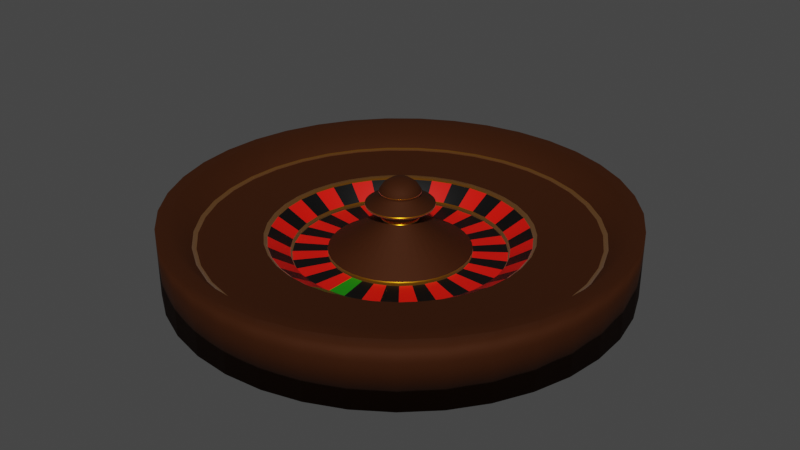 # Source: roulette_1_.blend  (saved by Blender 3.0.42; exported with 4.5.12 LTS)
import bpy
from mathutils import Matrix  # noqa: F401  (used for matrix-valued properties, if any)

bpy.ops.wm.read_factory_settings(use_empty=True)
scene = bpy.context.scene
scene.name = 'Scene'

# ---- collections
col_collection = bpy.data.collections.new('Collection'); scene.collection.children.link(col_collection)

# ---- materials (node trees are filled in below, after node groups)
mat_material_003 = bpy.data.materials.new('Material.003')
mat_material_003.use_transparent_shadow = False
mat_material_004 = bpy.data.materials.new('Material.004')
mat_material_004.use_transparent_shadow = False
mat_material_005 = bpy.data.materials.new('Material.005')
mat_material_005.use_transparent_shadow = False
mat_material_006 = bpy.data.materials.new('Material.006')
mat_material_006.use_transparent_shadow = False
mat_material_007 = bpy.data.materials.new('Material.007')
mat_material_007.use_transparent_shadow = False

# ---- material node trees
mat_material_003.use_nodes = True; mat_material_003.node_tree.nodes.clear()
_N = mat_material_003.node_tree.nodes; _L = mat_material_003.node_tree.links
n0 = _N.new('ShaderNodeBsdfPrincipled'); n0.name = 'Principled BSDF'; n0.location = (10, 300)
n0.distribution = 'GGX'
n0.subsurface_method = 'RANDOM_WALK_SKIN'
n0.inputs[0].default_value = (0.05221, 0.01201, 0.0, 1.0)
n0.inputs[1].default_value = 0.4545
n0.inputs[2].default_value = 0.7964
n0.inputs[3].default_value = 1.45
n0.inputs[13].default_value = 0.3498
n0.inputs[27].default_value = (0.0, 0.0, 0.0, 1.0)
n0.inputs[28].default_value = 1.0
n1 = _N.new('ShaderNodeOutputMaterial'); n1.name = 'Material Output'; n1.location = (300, 300)
_L.new(n0.outputs[0], n1.inputs[0])
n1.is_active_output = True
mat_material_004.use_nodes = True; mat_material_004.node_tree.nodes.clear()
_N = mat_material_004.node_tree.nodes; _L = mat_material_004.node_tree.links
n0 = _N.new('ShaderNodeBsdfPrincipled'); n0.name = 'Principled BSDF'; n0.location = (10, 300)
n0.distribution = 'GGX'
n0.subsurface_method = 'RANDOM_WALK_SKIN'
n0.inputs[0].default_value = (0.8, 0.2963, 0.0, 1.0)
n0.inputs[1].default_value = 0.83
n0.inputs[2].default_value = 0.2866
n0.inputs[3].default_value = 1.45
n0.inputs[18].default_value = 0.7549
n0.inputs[24].default_value = 0.08538
n0.inputs[27].default_value = (0.0, 0.0, 0.0, 1.0)
n0.inputs[28].default_value = 1.0
n1 = _N.new('ShaderNodeOutputMaterial'); n1.name = 'Material Output'; n1.location = (300, 300)
_L.new(n0.outputs[0], n1.inputs[0])
n1.is_active_output = True
mat_material_005.use_nodes = True; mat_material_005.node_tree.nodes.clear()
_N = mat_material_005.node_tree.nodes; _L = mat_material_005.node_tree.links
n0 = _N.new('ShaderNodeBsdfPrincipled'); n0.name = 'Principled BSDF'; n0.location = (10, 300)
n0.distribution = 'GGX'
n0.subsurface_method = 'RANDOM_WALK_SKIN'
n0.inputs[0].default_value = (0.007604, 0.214, 0.0, 1.0)
n0.inputs[3].default_value = 1.45
n0.inputs[27].default_value = (0.0, 0.0, 0.0, 1.0)
n0.inputs[28].default_value = 1.0
n1 = _N.new('ShaderNodeOutputMaterial'); n1.name = 'Material Output'; n1.location = (300, 300)
_L.new(n0.outputs[0], n1.inputs[0])
n1.is_active_output = True
mat_material_006.use_nodes = True; mat_material_006.node_tree.nodes.clear()
_N = mat_material_006.node_tree.nodes; _L = mat_material_006.node_tree.links
n0 = _N.new('ShaderNodeBsdfPrincipled'); n0.name = 'Principled BSDF'; n0.location = (10, 300)
n0.distribution = 'GGX'
n0.subsurface_method = 'RANDOM_WALK_SKIN'
n0.inputs[0].default_value = (0.8, 0.005013, 0.0, 1.0)
n0.inputs[3].default_value = 1.45
n0.inputs[27].default_value = (0.0, 0.0, 0.0, 1.0)
n0.inputs[28].default_value = 1.0
n1 = _N.new('ShaderNodeOutputMaterial'); n1.name = 'Material Output'; n1.location = (300, 300)
_L.new(n0.outputs[0], n1.inputs[0])
n1.is_active_output = True
mat_material_007.use_nodes = True; mat_material_007.node_tree.nodes.clear()
_N = mat_material_007.node_tree.nodes; _L = mat_material_007.node_tree.links
n0 = _N.new('ShaderNodeBsdfPrincipled'); n0.name = 'Principled BSDF'; n0.location = (10, 300)
n0.distribution = 'GGX'
n0.subsurface_method = 'RANDOM_WALK_SKIN'
n0.inputs[0].default_value = (0.0, 0.0, 0.0, 1.0)
n0.inputs[3].default_value = 1.45
n0.inputs[27].default_value = (0.0, 0.0, 0.0, 1.0)
n0.inputs[28].default_value = 1.0
n1 = _N.new('ShaderNodeOutputMaterial'); n1.name = 'Material Output'; n1.location = (300, 300)
_L.new(n0.outputs[0], n1.inputs[0])
n1.is_active_output = True

# ---- world
world_world = bpy.data.worlds.new('World'); scene.world = world_world
world_world.use_nodes = True; world_world.node_tree.nodes.clear()
_N = world_world.node_tree.nodes; _L = world_world.node_tree.links
n0 = _N.new('ShaderNodeOutputWorld'); n0.name = 'World Output'; n0.location = (300, 300)
n1 = _N.new('ShaderNodeBackground'); n1.name = 'Background'; n1.location = (10, 300)
n1.inputs[0].default_value = (0.05088, 0.05088, 0.05088, 1.0)
_L.new(n1.outputs[0], n0.inputs[0])
n0.is_active_output = True
world_world.color = (0.05088, 0.05088, 0.05088)
world_world.use_sun_shadow = False
world_world.sun_shadow_jitter_overblur = 0.0

# ---- meshes
me_cylinder_001 = bpy.data.meshes.new('Cylinder.001')
me_cylinder_001.from_pydata([(2.6e-08, 1.551, 0.2801), (0.0, 1.0, 1.0), (0.2622, 1.529, 0.2801), (0.169, 0.9856, 1.0), (0.5169, 1.463, 0.2801), (0.3331, 0.9429, 1.0), (0.7566, 1.354, 0.2801), (0.4877, 0.873, 1.0), (0.9747, 1.207, 0.2801), (0.6282, 0.778, 1.0), (1.165, 1.025, 0.2801), (0.7507, 0.6607, 1.0), (1.321, 0.8134, 0.2801), (0.8515, 0.5243, 1.0), (1.44, 0.5785, 0.2801), (0.9279, 0.3729, 1.0), (1.517, 0.3269, 0.2801), (0.9776, 0.2107, 1.0), (1.55, 0.06585, 0.2801), (0.9991, 0.04244, 1.0), (1.539, -0.1971, 0.2801), (0.9919, -0.127, 1.0), (1.483, -0.4543, 0.2801), (0.9562, -0.2928, 1.0), (1.385, -0.6985, 0.2801), (0.8929, -0.4502, 1.0), (1.247, -0.9226, 0.2801), (0.804, -0.5946, 1.0), (1.074, -1.12, 0.2801), (0.6919, -0.722, 1.0), (0.8688, -1.285, 0.2801), (0.56, -0.8285, 1.0), (0.639, -1.414, 0.2801), (0.4119, -0.9112, 1.0), (0.3909, -1.501, 0.2801), (0.252, -0.9677, 1.0), (0.1316, -1.546, 0.2801), (0.08481, -0.9964, 1.0), (-0.1316, -1.546, 0.2801), (-0.08481, -0.9964, 1.0), (-0.3909, -1.501, 0.2801), (-0.252, -0.9677, 1.0), (-0.639, -1.414, 0.2801), (-0.4119, -0.9112, 1.0), (-0.8688, -1.285, 0.2801), (-0.56, -0.8285, 1.0), (-1.074, -1.12, 0.2801), (-0.6919, -0.722, 1.0), (-1.247, -0.9226, 0.2801), (-0.804, -0.5946, 1.0), (-1.385, -0.6985, 0.2801), (-0.8929, -0.4502, 1.0), (-1.483, -0.4543, 0.2801), (-0.9562, -0.2928, 1.0), (-1.539, -0.1971, 0.2801), (-0.9919, -0.127, 1.0), (-1.55, 0.06585, 0.2801), (-0.9991, 0.04244, 1.0), (-1.517, 0.3269, 0.2801), (-0.9776, 0.2107, 1.0), (-1.44, 0.5785, 0.2801), (-0.9279, 0.3729, 1.0), (-1.321, 0.8134, 0.2801), (-0.8515, 0.5243, 1.0), (-1.165, 1.025, 0.2801), (-0.7507, 0.6607, 1.0), (-0.9747, 1.207, 0.2801), (-0.6282, 0.778, 1.0), (-0.7566, 1.354, 0.2801), (-0.4877, 0.873, 1.0), (-0.5169, 1.463, 0.2801), (-0.3331, 0.9429, 1.0), (-0.2622, 1.529, 0.2801), (-0.169, 0.9856, 1.0), (-2.501e-08, 0.8333, 2.4), (0.1408, 0.8213, 2.4), (0.2776, 0.7857, 2.4), (0.4064, 0.7275, 2.4), (0.5235, 0.6483, 2.4), (0.6255, 0.5505, 2.4), (0.7096, 0.4369, 2.4), (0.7732, 0.3107, 2.4), (0.8146, 0.1756, 2.4), (0.8325, 0.03537, 2.4), (0.8265, -0.1058, 2.4), (0.7968, -0.244, 2.4), (0.7441, -0.3752, 2.4), (0.67, -0.4955, 2.4), (0.5766, -0.6016, 2.4), (0.4666, -0.6904, 2.4), (0.3432, -0.7593, 2.4), (0.21, -0.8064, 2.4), (0.07067, -0.8303, 2.4), (-0.07067, -0.8303, 2.4), (-0.21, -0.8064, 2.4), (-0.3432, -0.7593, 2.4), (-0.4666, -0.6904, 2.4), (-0.5766, -0.6016, 2.4), (-0.67, -0.4955, 2.4), (-0.7441, -0.3752, 2.4), (-0.7968, -0.244, 2.4), (-0.8265, -0.1058, 2.4), (-0.8325, 0.03537, 2.4), (-0.8146, 0.1756, 2.4), (-0.7732, 0.3107, 2.4), (-0.7096, 0.4369, 2.4), (-0.6255, 0.5505, 2.4), (-0.5235, 0.6483, 2.4), (-0.4064, 0.7275, 2.4), (-0.2776, 0.7857, 2.4), (-0.1408, 0.8213, 2.4), (-8.493e-09, 0.8183, 2.826), (0.1383, 0.8066, 2.826), (0.2726, 0.7716, 2.826), (0.3991, 0.7144, 2.826), (0.5141, 0.6367, 2.826), (0.6143, 0.5407, 2.826), (0.6968, 0.4291, 2.826), (0.7593, 0.3051, 2.826), (0.8, 0.1724, 2.826), (0.8176, 0.03473, 2.826), (0.8117, -0.1039, 2.826), (0.7825, -0.2396, 2.826), (0.7307, -0.3684, 2.826), (0.6579, -0.4866, 2.826), (0.5662, -0.5908, 2.826), (0.4582, -0.678, 2.826), (0.3371, -0.7457, 2.826), (0.2062, -0.7919, 2.826), (0.0694, -0.8154, 2.826), (-0.0694, -0.8154, 2.826), (-0.2062, -0.7919, 2.826), (-0.3371, -0.7457, 2.826), (-0.4582, -0.678, 2.826), (-0.5662, -0.5908, 2.826), (-0.6579, -0.4866, 2.826), (-0.7307, -0.3684, 2.826), (-0.7825, -0.2396, 2.826), (-0.8117, -0.1039, 2.826), (-0.8176, 0.03473, 2.826), (-0.8, 0.1724, 2.826), (-0.7593, 0.3051, 2.826), (-0.6968, 0.4291, 2.826), (-0.6143, 0.5407, 2.826), (-0.5141, 0.6367, 2.826), (-0.3991, 0.7144, 2.826), (-0.2726, 0.7716, 2.826), (-0.1383, 0.8066, 2.826), (-0.3044, 1.775, 0.2801), (-0.6, 1.698, 0.2801), (-0.8784, 1.572, 0.2801), (-1.131, 1.401, 0.2801), (-1.352, 1.19, 0.2801), (-1.534, 0.9443, 0.2801), (-1.671, 0.6715, 0.2801), (-1.761, 0.3794, 0.2801), (-1.799, 0.07644, 0.2801), (-1.786, -0.2288, 0.2801), (-1.722, -0.5274, 0.2801), (-1.608, -0.8108, 0.2801), (-1.448, -1.071, 0.2801), (-1.246, -1.3, 0.2801), (-1.009, -1.492, 0.2801), (-0.7418, -1.641, 0.2801), (-0.4538, -1.743, 0.2801), (-0.1527, -1.795, 0.2801), (0.1527, -1.795, 0.2801), (0.4538, -1.743, 0.2801), (0.7418, -1.641, 0.2801), (1.009, -1.492, 0.2801), (1.246, -1.3, 0.2801), (1.448, -1.071, 0.2801), (1.608, -0.8108, 0.2801), (1.722, -0.5274, 0.2801), (1.786, -0.2288, 0.2801), (1.799, 0.07644, 0.2801), (1.761, 0.3794, 0.2801), (1.671, 0.6715, 0.2801), (1.534, 0.9443, 0.2801), (1.352, 1.19, 0.2801), (1.131, 1.401, 0.2801), (0.8784, 1.572, 0.2801), (0.6, 1.698, 0.2801), (0.3044, 1.775, 0.2801), (3.005e-08, 1.801, 0.2801), (-0.2877, 1.678, -2.228), (-0.5671, 1.605, -2.228), (-0.8302, 1.486, -2.228), (-1.069, 1.324, -2.228), (-1.278, 1.125, -2.228), (-1.45, 0.8925, -2.228), (-1.58, 0.6347, -2.228), (-1.664, 0.3586, -2.228), (-1.701, 0.07225, -2.228), (-1.688, -0.2162, -2.228), (-1.628, -0.4985, -2.228), (-1.52, -0.7664, -2.228), (-1.369, -1.012, -2.228), (-1.178, -1.229, -2.228), (-0.9532, -1.41, -2.228), (-0.7012, -1.551, -2.228), (-0.4289, -1.647, -2.228), (-0.1444, -1.696, -2.228), (0.1444, -1.696, -2.228), (0.4289, -1.647, -2.228), (0.7012, -1.551, -2.228), (0.9532, -1.41, -2.228), (1.178, -1.229, -2.228), (1.369, -1.012, -2.228), (1.52, -0.7664, -2.228), (1.628, -0.4985, -2.228), (1.688, -0.2162, -2.228), (1.701, 0.07225, -2.228), (1.664, 0.3586, -2.228), (1.58, 0.6347, -2.228), (1.45, 0.8925, -2.228), (1.278, 1.125, -2.228), (1.069, 1.324, -2.228), (0.8302, 1.486, -2.228), (0.5671, 1.605, -2.228), (0.2877, 1.678, -2.228), (2.008e-08, 1.702, -2.228), (-9.011e-09, 0.551, 2.826), (0.09312, 0.5431, 2.826), (0.1836, 0.5195, 2.826), (0.2687, 0.481, 2.826), (0.3462, 0.4287, 2.826), (0.4136, 0.364, 2.826), (0.4692, 0.2889, 2.826), (0.5113, 0.2054, 2.826), (0.5386, 0.1161, 2.826), (0.5505, 0.02339, 2.826), (0.5466, -0.06999, 2.826), (0.5269, -0.1614, 2.826), (0.492, -0.2481, 2.826), (0.443, -0.3277, 2.826), (0.3813, -0.3978, 2.826), (0.3086, -0.4565, 2.826), (0.227, -0.5021, 2.826), (0.1388, -0.5332, 2.826), (0.04673, -0.549, 2.826), (-0.04673, -0.549, 2.826), (-0.1388, -0.5332, 2.826), (-0.227, -0.5021, 2.826), (-0.3086, -0.4565, 2.826), (-0.3813, -0.3978, 2.826), (-0.443, -0.3277, 2.826), (-0.492, -0.2481, 2.826), (-0.5269, -0.1614, 2.826), (-0.5466, -0.06999, 2.826), (-0.5505, 0.02339, 2.826), (-0.5386, 0.1161, 2.826), (-0.5113, 0.2055, 2.826), (-0.4692, 0.2889, 2.826), (-0.4136, 0.364, 2.826), (-0.3462, 0.4287, 2.826), (-0.2687, 0.481, 2.826), (-0.1836, 0.5195, 2.826), (-0.09312, 0.5431, 2.826), (3.619e-09, 0.1462, -1.158), (0.0247, 0.1441, -1.158), (0.0487, 0.1378, -1.158), (0.07129, 0.1276, -1.158), (0.09183, 0.1137, -1.158), (0.1097, 0.09658, -1.158), (0.1245, 0.07664, -1.158), (0.1356, 0.0545, -1.158), (0.1429, 0.0308, -1.158), (0.146, 0.006204, -1.158), (0.145, -0.01857, -1.158), (0.1398, -0.0428, -1.158), (0.1305, -0.06581, -1.158), (0.1175, -0.08692, -1.158), (0.1011, -0.1055, -1.158), (0.08186, -0.1211, -1.158), (0.06021, -0.1332, -1.158), (0.03683, -0.1415, -1.158), (0.0124, -0.1456, -1.158), (-0.0124, -0.1456, -1.158), (-0.03683, -0.1415, -1.158), (-0.06021, -0.1332, -1.158), (-0.08186, -0.1211, -1.158), (-0.1011, -0.1055, -1.158), (-0.1175, -0.08692, -1.158), (-0.1305, -0.06581, -1.158), (-0.1398, -0.0428, -1.158), (-0.145, -0.01857, -1.158), (-0.146, 0.006204, -1.158), (-0.1429, 0.0308, -1.158), (-0.1356, 0.0545, -1.158), (-0.1245, 0.07664, -1.158), (-0.1097, 0.09658, -1.158), (-0.09183, 0.1137, -1.158), (-0.07129, 0.1276, -1.158), (-0.0487, 0.1378, -1.158), (-0.0247, 0.1441, -1.158), (-0.09312, 0.5431, 2.375), (-0.1836, 0.5195, 2.375), (-0.2687, 0.481, 2.375), (-0.3462, 0.4287, 2.375), (-0.4136, 0.364, 2.375), (-0.4692, 0.2889, 2.375), (-0.5113, 0.2055, 2.375), (-0.5386, 0.1161, 2.375), (-0.5505, 0.02339, 2.375), (-0.5466, -0.06999, 2.375), (-0.5269, -0.1614, 2.375), (-0.492, -0.2481, 2.375), (-0.443, -0.3277, 2.375), (-0.3813, -0.3978, 2.375), (-0.3086, -0.4565, 2.375), (-0.227, -0.5021, 2.375), (-0.1388, -0.5332, 2.375), (-0.04673, -0.549, 2.375), (0.04673, -0.549, 2.375), (0.1388, -0.5332, 2.375), (0.227, -0.5021, 2.375), (0.3086, -0.4565, 2.375), (0.3813, -0.3978, 2.375), (0.443, -0.3277, 2.375), (0.492, -0.2481, 2.375), (0.5269, -0.1614, 2.375), (0.5466, -0.06999, 2.375), (0.5505, 0.02339, 2.375), (0.5386, 0.1161, 2.375), (0.5113, 0.2054, 2.375), (0.4692, 0.2889, 2.375), (0.4136, 0.364, 2.375), (0.3462, 0.4287, 2.375), (0.2687, 0.481, 2.375), (0.1836, 0.5195, 2.375), (0.09312, 0.5431, 2.375), (-9.011e-09, 0.551, 2.375), (-1.352, 1.19, -2.228), (3.005e-08, 1.801, -2.228), (-1.246, -1.3, -2.228), (1.246, -1.3, -2.228), (1.352, 1.19, -2.228), (-0.3044, 1.775, -2.228), (-1.786, -0.2288, -2.228), (0.1527, -1.795, -2.228), (1.799, 0.07644, -2.228), (-1.534, 0.9443, -2.228), (-1.009, -1.492, -2.228), (1.448, -1.071, -2.228), (1.131, 1.401, -2.228), (-0.6, 1.698, -2.228), (-1.722, -0.5274, -2.228), (0.4538, -1.743, -2.228), (1.761, 0.3794, -2.228), (-1.671, 0.6715, -2.228), (-0.7418, -1.641, -2.228), (1.608, -0.8108, -2.228), (0.8784, 1.572, -2.228), (-0.8784, 1.572, -2.228), (-1.131, 1.401, -2.228), (-1.608, -0.8108, -2.228), (-1.448, -1.071, -2.228), (0.7418, -1.641, -2.228), (1.009, -1.492, -2.228), (1.671, 0.6715, -2.228), (1.534, 0.9443, -2.228), (-1.761, 0.3794, -2.228), (-1.799, 0.07644, -2.228), (-0.4538, -1.743, -2.228), (-0.1527, -1.795, -2.228), (1.722, -0.5274, -2.228), (1.786, -0.2288, -2.228), (0.6, 1.698, -2.228), (0.3044, 1.775, -2.228), (-0.3044, 1.775, 5.404), (-0.6, 1.698, 5.404), (-0.8784, 1.572, 5.404), (-1.131, 1.401, 5.404), (-1.352, 1.19, 5.404), (-1.534, 0.9443, 5.404), (-1.671, 0.6715, 5.404), (-1.761, 0.3794, 5.404), (-1.799, 0.07644, 5.404), (-1.786, -0.2288, 5.404), (-1.722, -0.5274, 5.404), (-1.608, -0.8108, 5.404), (-1.448, -1.071, 5.404), (-1.246, -1.3, 5.404), (-1.009, -1.492, 5.404), (-0.7418, -1.641, 5.404), (-0.4538, -1.743, 5.404), (-0.1527, -1.795, 5.404), (0.1527, -1.795, 5.404), (0.4538, -1.743, 5.404), (0.7418, -1.641, 5.404), (1.009, -1.492, 5.404), (1.246, -1.3, 5.404), (1.448, -1.071, 5.404), (1.608, -0.8108, 5.404), (1.722, -0.5274, 5.404), (1.786, -0.2288, 5.404), (1.799, 0.07644, 5.404), (1.761, 0.3794, 5.404), (1.671, 0.6715, 5.404), (1.534, 0.9443, 5.404), (1.352, 1.19, 5.404), (1.131, 1.401, 5.404), (0.8784, 1.572, 5.404), (0.6, 1.698, 5.404), (0.3044, 1.775, 5.404), (3.005e-08, 1.801, 5.404), (8.951e-08, -2.255e-08, 4.243), (2.892e-08, 1.029, 0.6401), (0.1739, 1.014, 0.6401), (0.3427, 0.9701, 0.6401), (0.5018, 0.8982, 0.6401), (0.6463, 0.8005, 0.6401), (0.7723, 0.6797, 0.6401), (0.8761, 0.5394, 0.6401), (0.9546, 0.3836, 0.6401), (1.006, 0.2168, 0.6401), (1.028, 0.04366, 0.6401), (1.02, -0.1307, 0.6401), (0.9837, -0.3013, 0.6401), (0.9187, -0.4632, 0.6401), (0.8272, -0.6118, 0.6401), (0.7119, -0.7428, 0.6401), (0.5761, -0.8524, 0.6401), (0.4238, -0.9375, 0.6401), (0.2592, -0.9956, 0.6401), (0.08725, -1.025, 0.6401), (-0.08725, -1.025, 0.6401), (-0.2592, -0.9956, 0.6401), (-0.4238, -0.9375, 0.6401), (-0.5761, -0.8524, 0.6401), (-0.7119, -0.7428, 0.6401), (-0.8272, -0.6118, 0.6401), (-0.9187, -0.4632, 0.6401), (-0.9837, -0.3013, 0.6401), (-1.02, -0.1307, 0.6401), (-1.028, 0.04366, 0.6401), (-1.006, 0.2168, 0.6401), (-0.9546, 0.3836, 0.6401), (-0.8761, 0.5394, 0.6401), (-0.7723, 0.6797, 0.6401), (-0.6463, 0.8005, 0.6401), (-0.5018, 0.8982, 0.6401), (-0.3427, 0.9701, 0.6401), (-0.1739, 1.014, 0.6401), (0.2565, 1.496, 0.4601), (0.5055, 1.431, 0.4601), (0.7401, 1.325, 0.4601), (0.9533, 1.181, 0.4601), (1.139, 1.003, 0.4601), (1.292, 0.7956, 0.4601), (1.408, 0.5658, 0.4601), (1.483, 0.3197, 0.4601), (1.516, 0.0644, 0.4601), (1.505, -0.1927, 0.4601), (1.451, -0.4444, 0.4601), (1.355, -0.6832, 0.4601), (1.22, -0.9023, 0.4601), (1.05, -1.096, 0.4601), (0.8498, -1.257, 0.4601), (0.6251, -1.383, 0.4601), (0.3824, -1.469, 0.4601), (0.1287, -1.512, 0.4601), (-0.1287, -1.512, 0.4601), (-0.3824, -1.469, 0.4601), (-0.6251, -1.383, 0.4601), (-0.8498, -1.257, 0.4601), (-1.05, -1.096, 0.4601), (-1.22, -0.9023, 0.4601), (-1.355, -0.6832, 0.4601), (-1.451, -0.4444, 0.4601), (-1.505, -0.1927, 0.4601), (-1.516, 0.0644, 0.4601), (-1.483, 0.3197, 0.4601), (-1.408, 0.5658, 0.4601), (-1.292, 0.7956, 0.4601), (-1.139, 1.003, 0.4601), (-0.9533, 1.181, 0.4601), (-0.7401, 1.325, 0.4601), (-0.5055, 1.431, 0.4601), (-0.2565, 1.496, 0.4601), (2.176e-08, 1.517, 0.4601), (3.619e-09, 0.1462, -1.534), (0.0247, 0.1441, -1.534), (0.0487, 0.1378, -1.534), (0.07129, 0.1276, -1.534), (0.09183, 0.1137, -1.534), (0.1097, 0.09658, -1.534), (0.1245, 0.07664, -1.534), (0.1356, 0.0545, -1.534), (0.1429, 0.0308, -1.534), (0.146, 0.006204, -1.534), (0.145, -0.01857, -1.534), (0.1398, -0.0428, -1.534), (0.1305, -0.06581, -1.534), (0.1175, -0.08692, -1.534), (0.1011, -0.1055, -1.534), (0.08186, -0.1211, -1.534), (0.06021, -0.1332, -1.534), (0.03683, -0.1415, -1.534), (0.0124, -0.1456, -1.534), (-0.0124, -0.1456, -1.534), (-0.03683, -0.1415, -1.534), (-0.06021, -0.1332, -1.534), (-0.08186, -0.1211, -1.534), (-0.1011, -0.1055, -1.534), (-0.1175, -0.08692, -1.534), (-0.1305, -0.06581, -1.534), (-0.1398, -0.0428, -1.534), (-0.145, -0.01857, -1.534), (-0.146, 0.006204, -1.534), (-0.1429, 0.0308, -1.534), (-0.1356, 0.0545, -1.534), (-0.1245, 0.07664, -1.534), (-0.1097, 0.09658, -1.534), (-0.09183, 0.1137, -1.534), (-0.07129, 0.1276, -1.534), (-0.0487, 0.1378, -1.534), (-0.0247, 0.1441, -1.534), (3.619e-09, 0.1462, -3.764), (0.0247, 0.1441, -3.764), (0.0487, 0.1378, -3.764), (0.07129, 0.1276, -3.764), (0.09183, 0.1137, -3.764), (0.1097, 0.09658, -3.764), (0.1245, 0.07664, -3.764), (0.1356, 0.0545, -3.764), (0.1429, 0.0308, -3.764), (0.146, 0.006204, -3.764), (0.145, -0.01857, -3.764), (0.1398, -0.0428, -3.764), (0.1305, -0.06581, -3.764), (0.1175, -0.08692, -3.764), (0.1011, -0.1055, -3.764), (0.08186, -0.1211, -3.764), (0.06021, -0.1332, -3.764), (0.03683, -0.1415, -3.764), (0.0124, -0.1456, -3.764), (-0.0124, -0.1456, -3.764), (-0.03683, -0.1415, -3.764), (-0.06021, -0.1332, -3.764), (-0.08186, -0.1211, -3.764), (-0.1011, -0.1055, -3.764), (-0.1175, -0.08692, -3.764), (-0.1305, -0.06581, -3.764), (-0.1398, -0.0428, -3.764), (-0.145, -0.01857, -3.764), (-0.146, 0.006204, -3.764), (-0.1429, 0.0308, -3.764), (-0.1356, 0.0545, -3.764), (-0.1245, 0.07664, -3.764), (-0.1097, 0.09658, -3.764), (-0.09183, 0.1137, -3.764), (-0.07129, 0.1276, -3.764), (-0.0487, 0.1378, -3.764), (-0.0247, 0.1441, -3.764), (3.268e-09, 0.1602, -4.163), (0.02708, 0.1579, -4.163), (0.05338, 0.1511, -4.163), (0.07814, 0.1399, -4.163), (0.1007, 0.1247, -4.163), (0.1203, 0.1059, -4.163), (0.1364, 0.084, -4.163), (0.1487, 0.05974, -4.163), (0.1566, 0.03376, -4.163), (0.1601, 0.0068, -4.163), (0.1589, -0.02035, -4.163), (0.1532, -0.04692, -4.163), (0.1431, -0.07213, -4.163), (0.1288, -0.09527, -4.163), (0.1109, -0.1157, -4.163), (0.08972, -0.1327, -4.163), (0.06599, -0.146, -4.163), (0.04037, -0.1551, -4.163), (0.01359, -0.1596, -4.163), (-0.01359, -0.1596, -4.163), (-0.04037, -0.1551, -4.163), (-0.06599, -0.146, -4.163), (-0.08972, -0.1327, -4.163), (-0.1109, -0.1157, -4.163), (-0.1288, -0.09527, -4.163), (-0.1431, -0.07213, -4.163), (-0.1532, -0.04692, -4.163), (-0.1589, -0.02035, -4.163), (-0.1601, 0.0068, -4.163), (-0.1566, 0.03376, -4.163), (-0.1487, 0.05974, -4.163), (-0.1364, 0.084, -4.163), (-0.1203, 0.1059, -4.163), (-0.1007, 0.1247, -4.163), (-0.07814, 0.1399, -4.163), (-0.05338, 0.1511, -4.163), (-0.02708, 0.1579, -4.163), (3.268e-09, 0.1602, -4.277), (0.02708, 0.1579, -4.277), (0.05338, 0.1511, -4.277), (0.07814, 0.1399, -4.277), (0.1007, 0.1247, -4.277), (0.1203, 0.1059, -4.277), (0.1364, 0.084, -4.277), (0.1487, 0.05974, -4.277), (0.1566, 0.03376, -4.277), (0.1601, 0.0068, -4.277), (0.1589, -0.02035, -4.277), (0.1532, -0.04692, -4.277), (0.1431, -0.07213, -4.277), (0.1288, -0.09527, -4.277), (0.1109, -0.1157, -4.277), (0.08972, -0.1327, -4.277), (0.06599, -0.146, -4.277), (0.04037, -0.1551, -4.277), (0.01359, -0.1596, -4.277), (-0.01359, -0.1596, -4.277), (-0.04037, -0.1551, -4.277), (-0.06599, -0.146, -4.277), (-0.08972, -0.1327, -4.277), (-0.1109, -0.1157, -4.277), (-0.1288, -0.09527, -4.277), (-0.1431, -0.07213, -4.277), (-0.1532, -0.04692, -4.277), (-0.1589, -0.02035, -4.277), (-0.1601, 0.0068, -4.277), (-0.1566, 0.03376, -4.277), (-0.1487, 0.05974, -4.277), (-0.1364, 0.084, -4.277), (-0.1203, 0.1059, -4.277), (-0.1007, 0.1247, -4.277), (-0.07814, 0.1399, -4.277), (-0.05338, 0.1511, -4.277), (-0.02708, 0.1579, -4.277), (2.702e-09, 0.1286, -4.987), (0.02173, 0.1267, -4.987), (0.04284, 0.1212, -4.987), (0.06271, 0.1123, -4.987), (0.08079, 0.1001, -4.987), (0.09653, 0.08496, -4.987), (0.1095, 0.06742, -4.987), (0.1193, 0.04795, -4.987), (0.1257, 0.02709, -4.987), (0.1285, 0.005458, -4.987), (0.1276, -0.01633, -4.987), (0.123, -0.03766, -4.987), (0.1148, -0.05789, -4.987), (0.1034, -0.07647, -4.987), (0.08898, -0.09284, -4.987), (0.07201, -0.1065, -4.987), (0.05297, -0.1172, -4.987), (0.0324, -0.1244, -4.987), (0.01091, -0.1281, -4.987), (-0.01091, -0.1281, -4.987), (-0.0324, -0.1244, -4.987), (-0.05297, -0.1172, -4.987), (-0.07201, -0.1065, -4.987), (-0.08898, -0.09284, -4.987), (-0.1034, -0.07647, -4.987), (-0.1148, -0.05789, -4.987), (-0.123, -0.03766, -4.987), (-0.1276, -0.01633, -4.987), (-0.1285, 0.005458, -4.987), (-0.1257, 0.02709, -4.987), (-0.1193, 0.04795, -4.987), (-0.1095, 0.06742, -4.987), (-0.09653, 0.08496, -4.987), (-0.08079, 0.1001, -4.987), (-0.06271, 0.1123, -4.987), (-0.04284, 0.1212, -4.987), (-0.02173, 0.1267, -4.987), (1.37e-09, 0.07236, -5.554), (0.01223, 0.07132, -5.554), (0.02411, 0.06823, -5.554), (0.03529, 0.06317, -5.554), (0.04546, 0.0563, -5.554), (0.05432, 0.04781, -5.554), (0.06162, 0.03794, -5.554), (0.06715, 0.02698, -5.554), (0.07074, 0.01525, -5.554), (0.0723, 0.003071, -5.554), (0.07178, -0.009192, -5.554), (0.06919, -0.02119, -5.554), (0.06462, -0.03258, -5.554), (0.05818, -0.04303, -5.554), (0.05007, -0.05224, -5.554), (0.04052, -0.05995, -5.554), (0.02981, -0.06594, -5.554), (0.01823, -0.07003, -5.554), (0.006137, -0.0721, -5.554), (-0.006137, -0.0721, -5.554), (-0.01823, -0.07003, -5.554), (-0.02981, -0.06594, -5.554), (-0.04052, -0.05995, -5.554), (-0.05007, -0.05224, -5.554), (-0.05818, -0.04303, -5.554), (-0.06462, -0.03258, -5.554), (-0.06919, -0.02119, -5.554), (-0.07178, -0.009192, -5.554), (-0.0723, 0.003071, -5.554), (-0.07074, 0.01525, -5.554), (-0.06715, 0.02698, -5.554), (-0.06162, 0.03794, -5.554), (-0.05432, 0.04781, -5.554), (-0.04546, 0.0563, -5.554), (-0.03529, 0.06317, -5.554), (-0.02411, 0.06823, -5.554), (-0.01223, 0.07132, -5.554), (2.02e-09, -6.343e-09, -5.753), (0.04485, 0.2616, -2.659), (1.364e-08, 0.2654, -2.659), (0.08841, 0.2502, -2.659), (0.1294, 0.2317, -2.659), (0.1667, 0.2065, -2.659), (0.1992, 0.1753, -2.659), (0.226, 0.1391, -2.659), (0.2463, 0.09895, -2.659), (0.2594, 0.05591, -2.659), (0.2652, 0.01126, -2.659), (0.2632, -0.03371, -2.659), (0.2538, -0.07771, -2.659), (0.237, -0.1195, -2.659), (0.2134, -0.1578, -2.659), (0.1836, -0.1916, -2.659), (0.1486, -0.2199, -2.659), (0.1093, -0.2418, -2.659), (0.06687, -0.2568, -2.659), (0.02251, -0.2644, -2.659), (-0.02251, -0.2644, -2.659), (-0.06687, -0.2568, -2.659), (-0.1093, -0.2418, -2.659), (-0.1486, -0.2199, -2.659), (-0.1836, -0.1916, -2.659), (-0.2134, -0.1578, -2.659), (-0.237, -0.1195, -2.659), (-0.2538, -0.07771, -2.659), (-0.2632, -0.03371, -2.659), (-0.2652, 0.01126, -2.659), (-0.2594, 0.05591, -2.659), (-0.2463, 0.09895, -2.659), (-0.226, 0.1391, -2.659), (-0.1992, 0.1753, -2.659), (-0.1667, 0.2065, -2.659), (-0.1294, 0.2317, -2.659), (-0.08841, 0.2502, -2.659), (-0.04485, 0.2616, -2.659), (0.04485, 0.2616, -2.898), (1.364e-08, 0.2654, -2.898), (0.08841, 0.2502, -2.898), (0.1294, 0.2317, -2.898), (0.1667, 0.2065, -2.898), (0.1992, 0.1753, -2.898), (0.226, 0.1391, -2.898), (0.2463, 0.09895, -2.898), (0.2594, 0.05591, -2.898), (0.2652, 0.01126, -2.898), (0.2632, -0.03371, -2.898), (0.2538, -0.07771, -2.898), (0.237, -0.1195, -2.898), (0.2134, -0.1578, -2.898), (0.1836, -0.1916, -2.898), (0.1486, -0.2199, -2.898), (0.1093, -0.2418, -2.898), (0.06687, -0.2568, -2.898), (0.02251, -0.2644, -2.898), (-0.02251, -0.2644, -2.898), (-0.06687, -0.2568, -2.898), (-0.1093, -0.2418, -2.898), (-0.1486, -0.2199, -2.898), (-0.1836, -0.1916, -2.898), (-0.2134, -0.1578, -2.898), (-0.237, -0.1195, -2.898), (-0.2538, -0.07771, -2.898), (-0.2632, -0.03371, -2.898), (-0.2652, 0.01126, -2.898), (-0.2594, 0.05591, -2.898), (-0.2463, 0.09895, -2.898), (-0.226, 0.1391, -2.898), (-0.1992, 0.1753, -2.898), (-0.1667, 0.2065, -2.898), (-0.1294, 0.2317, -2.898), (-0.08841, 0.2502, -2.898), (-0.04485, 0.2616, -2.898)], [], [(408, 1, 3, 409), (409, 3, 5, 410), (410, 5, 7, 411), (411, 7, 9, 412), (412, 9, 11, 413), (413, 11, 13, 414), (414, 13, 15, 415), (415, 15, 17, 416), (416, 17, 19, 417), (417, 19, 21, 418), (418, 21, 23, 419), (419, 23, 25, 420), (420, 25, 27, 421), (421, 27, 29, 422), (422, 29, 31, 423), (423, 31, 33, 424), (424, 33, 35, 425), (425, 35, 37, 426), (426, 37, 39, 427), (427, 39, 41, 428), (428, 41, 43, 429), (429, 43, 45, 430), (430, 45, 47, 431), (431, 47, 49, 432), (432, 49, 51, 433), (433, 51, 53, 434), (434, 53, 55, 435), (435, 55, 57, 436), (436, 57, 59, 437), (437, 59, 61, 438), (438, 61, 63, 439), (439, 63, 65, 440), (440, 65, 67, 441), (441, 67, 69, 442), (442, 69, 71, 443), (31, 29, 88, 89), (443, 71, 73, 444), (444, 73, 1, 408), (49, 47, 97, 98), (67, 65, 106, 107), (5, 3, 75, 76), (23, 21, 84, 85), (41, 39, 93, 94), (59, 57, 102, 103), (15, 13, 80, 81), (33, 31, 89, 90), (51, 49, 98, 99), (69, 67, 107, 108), (7, 5, 76, 77), (25, 23, 85, 86), (43, 41, 94, 95), (61, 59, 103, 104), (17, 15, 81, 82), (35, 33, 90, 91), (53, 51, 99, 100), (71, 69, 108, 109), (9, 7, 77, 78), (27, 25, 86, 87), (45, 43, 95, 96), (63, 61, 104, 105), (19, 17, 82, 83), (37, 35, 91, 92), (55, 53, 100, 101), (73, 71, 109, 110), (11, 9, 78, 79), (29, 27, 87, 88), (47, 45, 96, 97), (3, 1, 74, 75), (65, 63, 105, 106), (21, 19, 83, 84), (39, 37, 92, 93), (57, 55, 101, 102), (1, 73, 110, 74), (13, 11, 79, 80), (86, 85, 122, 123), (100, 99, 136, 137), (87, 86, 123, 124), (101, 100, 137, 138), (88, 87, 124, 125), (75, 74, 111, 112), (102, 101, 138, 139), (89, 88, 125, 126), (76, 75, 112, 113), (103, 102, 139, 140), (90, 89, 126, 127), (77, 76, 113, 114), (104, 103, 140, 141), (91, 90, 127, 128), (78, 77, 114, 115), (105, 104, 141, 142), (92, 91, 128, 129), (79, 78, 115, 116), (106, 105, 142, 143), (93, 92, 129, 130), (80, 79, 116, 117), (107, 106, 143, 144), (94, 93, 130, 131), (81, 80, 117, 118), (108, 107, 144, 145), (95, 94, 131, 132), (82, 81, 118, 119), (109, 108, 145, 146), (96, 95, 132, 133), (83, 82, 119, 120), (110, 109, 146, 147), (97, 96, 133, 134), (84, 83, 120, 121), (74, 110, 147, 111), (98, 97, 134, 135), (85, 84, 121, 122), (99, 98, 135, 136), (154, 155, 362, 350), (44, 46, 198, 199), (180, 181, 353, 345), (153, 154, 350, 342), (26, 28, 207, 208), (179, 180, 345, 337), (8, 10, 216, 217), (152, 153, 342, 333), (178, 179, 337, 361), (60, 62, 190, 191), (151, 152, 333, 355), (42, 44, 199, 200), (177, 178, 361, 360), (150, 151, 355, 354), (24, 26, 208, 209), (176, 177, 360, 349), (6, 8, 217, 218), (149, 150, 354, 346), (175, 176, 349, 341), (58, 60, 191, 192), (148, 149, 346, 338), (40, 42, 200, 201), (174, 175, 341, 367), (22, 24, 209, 210), (184, 148, 338, 334), (173, 174, 367, 366), (4, 6, 218, 219), (172, 173, 366, 352), (56, 58, 192, 193), (38, 40, 201, 202), (171, 172, 352, 344), (20, 22, 210, 211), (170, 171, 344, 336), (72, 0, 221, 185), (2, 4, 219, 220), (169, 170, 336, 359), (54, 56, 193, 194), (220, 219, 368, 369), (211, 210, 366, 367), (202, 201, 364, 365), (193, 192, 362, 363), (215, 214, 360, 361), (206, 205, 358, 359), (197, 196, 356, 357), (188, 187, 354, 355), (219, 218, 353, 368), (210, 209, 352, 366), (201, 200, 351, 364), (192, 191, 350, 362), (214, 213, 349, 360), (205, 204, 348, 358), (196, 195, 347, 356), (187, 186, 346, 354), (218, 217, 345, 353), (209, 208, 344, 352), (200, 199, 343, 351), (191, 190, 342, 350), (213, 212, 341, 349), (204, 203, 340, 348), (195, 194, 339, 347), (186, 185, 338, 346), (217, 216, 337, 345), (208, 207, 336, 344), (199, 198, 335, 343), (221, 220, 369, 334), (190, 189, 333, 342), (212, 211, 367, 341), (203, 202, 365, 340), (194, 193, 363, 339), (185, 221, 334, 338), (216, 215, 361, 337), (207, 206, 359, 336), (198, 197, 357, 335), (189, 188, 355, 333), (127, 126, 237, 238), (114, 113, 224, 225), (141, 140, 251, 252), (128, 127, 238, 239), (115, 114, 225, 226), (142, 141, 252, 253), (129, 128, 239, 240), (116, 115, 226, 227), (143, 142, 253, 254), (130, 129, 240, 241), (117, 116, 227, 228), (144, 143, 254, 255), (131, 130, 241, 242), (118, 117, 228, 229), (145, 144, 255, 256), (132, 131, 242, 243), (119, 118, 229, 230), (146, 145, 256, 257), (133, 132, 243, 244), (120, 119, 230, 231), (147, 146, 257, 258), (134, 133, 244, 245), (121, 120, 231, 232), (111, 147, 258, 222), (135, 134, 245, 246), (122, 121, 232, 233), (136, 135, 246, 247), (123, 122, 233, 234), (137, 136, 247, 248), (124, 123, 234, 235), (138, 137, 248, 249), (125, 124, 235, 236), (112, 111, 222, 223), (139, 138, 249, 250), (126, 125, 236, 237), (113, 112, 223, 224), (140, 139, 250, 251), (312, 313, 278, 279), (325, 326, 265, 266), (298, 299, 292, 293), (311, 312, 279, 280), (324, 325, 266, 267), (297, 298, 293, 294), (310, 311, 280, 281), (323, 324, 267, 268), (296, 297, 294, 295), (309, 310, 281, 282), (322, 323, 268, 269), (332, 296, 295, 259), (308, 309, 282, 283), (321, 322, 269, 270), (307, 308, 283, 284), (320, 321, 270, 271), (306, 307, 284, 285), (319, 320, 271, 272), (305, 306, 285, 286), (318, 319, 272, 273), (331, 332, 259, 260), (304, 305, 286, 287), (317, 318, 273, 274), (330, 331, 260, 261), (303, 304, 287, 288), (316, 317, 274, 275), (329, 330, 261, 262), (302, 303, 288, 289), (315, 316, 275, 276), (328, 329, 262, 263), (301, 302, 289, 290), (314, 315, 276, 277), (327, 328, 263, 264), (300, 301, 290, 291), (313, 314, 277, 278), (326, 327, 264, 265), (299, 300, 291, 292), (251, 250, 304, 303), (224, 223, 331, 330), (237, 236, 318, 317), (250, 249, 305, 304), (223, 222, 332, 331), (236, 235, 319, 318), (249, 248, 306, 305), (235, 234, 320, 319), (248, 247, 307, 306), (234, 233, 321, 320), (247, 246, 308, 307), (233, 232, 322, 321), (246, 245, 309, 308), (222, 258, 296, 332), (232, 231, 323, 322), (245, 244, 310, 309), (258, 257, 297, 296), (231, 230, 324, 323), (244, 243, 311, 310), (257, 256, 298, 297), (230, 229, 325, 324), (243, 242, 312, 311), (256, 255, 299, 298), (229, 228, 326, 325), (242, 241, 313, 312), (255, 254, 300, 299), (228, 227, 327, 326), (241, 240, 314, 313), (254, 253, 301, 300), (227, 226, 328, 327), (240, 239, 315, 314), (253, 252, 302, 301), (226, 225, 329, 328), (239, 238, 316, 315), (252, 251, 303, 302), (225, 224, 330, 329), (238, 237, 317, 316), (62, 64, 189, 190), (181, 182, 368, 353), (155, 156, 363, 362), (10, 12, 215, 216), (182, 183, 369, 368), (28, 30, 206, 207), (156, 157, 339, 363), (183, 184, 334, 369), (46, 48, 197, 198), (157, 158, 347, 339), (64, 66, 188, 189), (158, 159, 356, 347), (12, 14, 214, 215), (159, 160, 357, 356), (30, 32, 205, 206), (48, 50, 196, 197), (160, 161, 335, 357), (66, 68, 187, 188), (161, 162, 343, 335), (14, 16, 213, 214), (162, 163, 351, 343), (32, 34, 204, 205), (50, 52, 195, 196), (163, 164, 364, 351), (68, 70, 186, 187), (164, 165, 365, 364), (16, 18, 212, 213), (165, 166, 340, 365), (34, 36, 203, 204), (0, 2, 220, 221), (52, 54, 194, 195), (166, 167, 348, 340), (70, 72, 185, 186), (167, 168, 358, 348), (18, 20, 211, 212), (168, 169, 359, 358), (36, 38, 202, 203), (164, 163, 385, 386), (151, 150, 372, 373), (178, 177, 399, 400), (165, 164, 386, 387), (152, 151, 373, 374), (179, 178, 400, 401), (166, 165, 387, 388), (153, 152, 374, 375), (180, 179, 401, 402), (167, 166, 388, 389), (154, 153, 375, 376), (181, 180, 402, 403), (168, 167, 389, 390), (155, 154, 376, 377), (182, 181, 403, 404), (169, 168, 390, 391), (156, 155, 377, 378), (183, 182, 404, 405), (170, 169, 391, 392), (157, 156, 378, 379), (184, 183, 405, 406), (171, 170, 392, 393), (158, 157, 379, 380), (172, 171, 393, 394), (159, 158, 380, 381), (173, 172, 394, 395), (160, 159, 381, 382), (174, 173, 395, 396), (161, 160, 382, 383), (148, 184, 406, 370), (175, 174, 396, 397), (162, 161, 383, 384), (149, 148, 370, 371), (176, 175, 397, 398), (163, 162, 384, 385), (150, 149, 371, 372), (177, 176, 398, 399), (381, 380, 407), (395, 394, 407), (382, 381, 407), (396, 395, 407), (383, 382, 407), (370, 406, 407), (397, 396, 407), (384, 383, 407), (371, 370, 407), (398, 397, 407), (385, 384, 407), (372, 371, 407), (399, 398, 407), (386, 385, 407), (373, 372, 407), (400, 399, 407), (387, 386, 407), (374, 373, 407), (401, 400, 407), (388, 387, 407), (375, 374, 407), (402, 401, 407), (389, 388, 407), (376, 375, 407), (403, 402, 407), (390, 389, 407), (377, 376, 407), (404, 403, 407), (391, 390, 407), (378, 377, 407), (405, 404, 407), (392, 391, 407), (379, 378, 407), (406, 405, 407), (393, 392, 407), (380, 379, 407), (394, 393, 407), (480, 444, 408, 481), (479, 443, 444, 480), (478, 442, 443, 479), (477, 441, 442, 478), (476, 440, 441, 477), (475, 439, 440, 476), (474, 438, 439, 475), (473, 437, 438, 474), (472, 436, 437, 473), (471, 435, 436, 472), (470, 434, 435, 471), (469, 433, 434, 470), (468, 432, 433, 469), (467, 431, 432, 468), (466, 430, 431, 467), (465, 429, 430, 466), (464, 428, 429, 465), (463, 427, 428, 464), (462, 426, 427, 463), (461, 425, 426, 462), (460, 424, 425, 461), (459, 423, 424, 460), (458, 422, 423, 459), (457, 421, 422, 458), (456, 420, 421, 457), (455, 419, 420, 456), (454, 418, 419, 455), (453, 417, 418, 454), (452, 416, 417, 453), (451, 415, 416, 452), (450, 414, 415, 451), (449, 413, 414, 450), (448, 412, 413, 449), (447, 411, 412, 448), (446, 410, 411, 447), (445, 409, 410, 446), (481, 408, 409, 445), (0, 481, 445, 2), (2, 445, 446, 4), (4, 446, 447, 6), (6, 447, 448, 8), (8, 448, 449, 10), (10, 449, 450, 12), (12, 450, 451, 14), (14, 451, 452, 16), (16, 452, 453, 18), (18, 453, 454, 20), (20, 454, 455, 22), (22, 455, 456, 24), (24, 456, 457, 26), (26, 457, 458, 28), (28, 458, 459, 30), (30, 459, 460, 32), (32, 460, 461, 34), (34, 461, 462, 36), (36, 462, 463, 38), (38, 463, 464, 40), (40, 464, 465, 42), (42, 465, 466, 44), (44, 466, 467, 46), (46, 467, 468, 48), (48, 468, 469, 50), (50, 469, 470, 52), (52, 470, 471, 54), (54, 471, 472, 56), (56, 472, 473, 58), (58, 473, 474, 60), (60, 474, 475, 62), (62, 475, 476, 64), (64, 476, 477, 66), (66, 477, 478, 68), (68, 478, 479, 70), (70, 479, 480, 72), (72, 480, 481, 0), (273, 272, 495, 496), (260, 259, 482, 483), (287, 286, 509, 510), (274, 273, 496, 497), (261, 260, 483, 484), (288, 287, 510, 511), (275, 274, 497, 498), (262, 261, 484, 485), (289, 288, 511, 512), (276, 275, 498, 499), (263, 262, 485, 486), (290, 289, 512, 513), (277, 276, 499, 500), (264, 263, 486, 487), (291, 290, 513, 514), (278, 277, 500, 501), (265, 264, 487, 488), (292, 291, 514, 515), (279, 278, 501, 502), (266, 265, 488, 489), (293, 292, 515, 516), (280, 279, 502, 503), (267, 266, 489, 490), (294, 293, 516, 517), (281, 280, 503, 504), (268, 267, 490, 491), (295, 294, 517, 518), (282, 281, 504, 505), (269, 268, 491, 492), (259, 295, 518, 482), (283, 282, 505, 506), (270, 269, 492, 493), (284, 283, 506, 507), (271, 270, 493, 494), (285, 284, 507, 508), (272, 271, 494, 495), (286, 285, 508, 509), (490, 489, 712, 713), (516, 515, 738, 739), (530, 531, 754, 753), (489, 488, 711, 712), (515, 514, 737, 738), (529, 530, 753, 752), (555, 519, 743, 778), (488, 487, 710, 711), (514, 513, 736, 737), (528, 529, 752, 751), (554, 555, 778, 777), (487, 486, 709, 710), (513, 512, 735, 736), (527, 528, 751, 750), (553, 554, 777, 776), (486, 485, 708, 709), (512, 511, 734, 735), (526, 527, 750, 749), (552, 553, 776, 775), (485, 484, 707, 708), (511, 510, 733, 734), (525, 526, 749, 748), (551, 552, 775, 774), (484, 483, 705, 707), (510, 509, 732, 733), (524, 525, 748, 747), (550, 551, 774, 773), (483, 482, 706, 705), (509, 508, 731, 732), (523, 524, 747, 746), (549, 550, 773, 772), (508, 507, 730, 731), (522, 523, 746, 745), (548, 549, 772, 771), (507, 506, 729, 730), (521, 522, 745, 744), (547, 548, 771, 770), (524, 523, 560, 561), (551, 550, 587, 588), (538, 537, 574, 575), (525, 524, 561, 562), (552, 551, 588, 589), (539, 538, 575, 576), (526, 525, 562, 563), (553, 552, 589, 590), (540, 539, 576, 577), (527, 526, 563, 564), (554, 553, 590, 591), (541, 540, 577, 578), (528, 527, 564, 565), (555, 554, 591, 592), (542, 541, 578, 579), (529, 528, 565, 566), (519, 555, 592, 556), (543, 542, 579, 580), (530, 529, 566, 567), (544, 543, 580, 581), (531, 530, 567, 568), (545, 544, 581, 582), (532, 531, 568, 569), (546, 545, 582, 583), (533, 532, 569, 570), (520, 519, 556, 557), (547, 546, 583, 584), (534, 533, 570, 571), (521, 520, 557, 558), (548, 547, 584, 585), (535, 534, 571, 572), (522, 521, 558, 559), (549, 548, 585, 586), (536, 535, 572, 573), (523, 522, 559, 560), (550, 549, 586, 587), (537, 536, 573, 574), (581, 580, 617, 618), (568, 567, 604, 605), (582, 581, 618, 619), (569, 568, 605, 606), (583, 582, 619, 620), (570, 569, 606, 607), (557, 556, 593, 594), (584, 583, 620, 621), (571, 570, 607, 608), (558, 557, 594, 595), (585, 584, 621, 622), (572, 571, 608, 609), (559, 558, 595, 596), (586, 585, 622, 623), (573, 572, 609, 610), (560, 559, 596, 597), (587, 586, 623, 624), (574, 573, 610, 611), (561, 560, 597, 598), (588, 587, 624, 625), (575, 574, 611, 612), (562, 561, 598, 599), (589, 588, 625, 626), (576, 575, 612, 613), (563, 562, 599, 600), (590, 589, 626, 627), (577, 576, 613, 614), (564, 563, 600, 601), (591, 590, 627, 628), (578, 577, 614, 615), (565, 564, 601, 602), (592, 591, 628, 629), (579, 578, 615, 616), (566, 565, 602, 603), (556, 592, 629, 593), (580, 579, 616, 617), (567, 566, 603, 604), (611, 610, 647, 648), (598, 597, 634, 635), (625, 624, 661, 662), (612, 611, 648, 649), (599, 598, 635, 636), (626, 625, 662, 663), (613, 612, 649, 650), (600, 599, 636, 637), (627, 626, 663, 664), (614, 613, 650, 651), (601, 600, 637, 638), (628, 627, 664, 665), (615, 614, 651, 652), (602, 601, 638, 639), (629, 628, 665, 666), (616, 615, 652, 653), (603, 602, 639, 640), (593, 629, 666, 630), (617, 616, 653, 654), (604, 603, 640, 641), (618, 617, 654, 655), (605, 604, 641, 642), (619, 618, 655, 656), (606, 605, 642, 643), (620, 619, 656, 657), (607, 606, 643, 644), (594, 593, 630, 631), (621, 620, 657, 658), (608, 607, 644, 645), (595, 594, 631, 632), (622, 621, 658, 659), (609, 608, 645, 646), (596, 595, 632, 633), (623, 622, 659, 660), (610, 609, 646, 647), (597, 596, 633, 634), (624, 623, 660, 661), (641, 640, 677, 678), (655, 654, 691, 692), (642, 641, 678, 679), (656, 655, 692, 693), (643, 642, 679, 680), (657, 656, 693, 694), (644, 643, 680, 681), (631, 630, 667, 668), (658, 657, 694, 695), (645, 644, 681, 682), (632, 631, 668, 669), (659, 658, 695, 696), (646, 645, 682, 683), (633, 632, 669, 670), (660, 659, 696, 697), (647, 646, 683, 684), (634, 633, 670, 671), (661, 660, 697, 698), (648, 647, 684, 685), (635, 634, 671, 672), (662, 661, 698, 699), (649, 648, 685, 686), (636, 635, 672, 673), (663, 662, 699, 700), (650, 649, 686, 687), (637, 636, 673, 674), (664, 663, 700, 701), (651, 650, 687, 688), (638, 637, 674, 675), (665, 664, 701, 702), (652, 651, 688, 689), (639, 638, 675, 676), (666, 665, 702, 703), (653, 652, 689, 690), (640, 639, 676, 677), (630, 666, 703, 667), (654, 653, 690, 691), (671, 670, 704), (698, 697, 704), (685, 684, 704), (672, 671, 704), (699, 698, 704), (686, 685, 704), (673, 672, 704), (700, 699, 704), (687, 686, 704), (674, 673, 704), (701, 700, 704), (688, 687, 704), (675, 674, 704), (702, 701, 704), (689, 688, 704), (676, 675, 704), (703, 702, 704), (690, 689, 704), (677, 676, 704), (667, 703, 704), (691, 690, 704), (678, 677, 704), (692, 691, 704), (679, 678, 704), (693, 692, 704), (680, 679, 704), (694, 693, 704), (681, 680, 704), (668, 667, 704), (695, 694, 704), (682, 681, 704), (669, 668, 704), (696, 695, 704), (683, 682, 704), (670, 669, 704), (697, 696, 704), (684, 683, 704), (717, 716, 753, 754), (731, 730, 767, 768), (718, 717, 754, 755), (732, 731, 768, 769), (719, 718, 755, 756), (705, 706, 743, 742), (733, 732, 769, 770), (720, 719, 756, 757), (707, 705, 742, 744), (734, 733, 770, 771), (721, 720, 757, 758), (708, 707, 744, 745), (735, 734, 771, 772), (722, 721, 758, 759), (709, 708, 745, 746), (736, 735, 772, 773), (723, 722, 759, 760), (710, 709, 746, 747), (737, 736, 773, 774), (724, 723, 760, 761), (711, 710, 747, 748), (738, 737, 774, 775), (725, 724, 761, 762), (712, 711, 748, 749), (739, 738, 775, 776), (726, 725, 762, 763), (713, 712, 749, 750), (740, 739, 776, 777), (727, 726, 763, 764), (714, 713, 750, 751), (741, 740, 777, 778), (728, 727, 764, 765), (715, 714, 751, 752), (706, 741, 778, 743), (729, 728, 765, 766), (716, 715, 752, 753), (730, 729, 766, 767), (531, 532, 755, 754), (517, 516, 739, 740), (491, 490, 713, 714), (532, 533, 756, 755), (518, 517, 740, 741), (492, 491, 714, 715), (533, 534, 757, 756), (482, 518, 741, 706), (493, 492, 715, 716), (534, 535, 758, 757), (494, 493, 716, 717), (535, 536, 759, 758), (495, 494, 717, 718), (536, 537, 760, 759), (496, 495, 718, 719), (537, 538, 761, 760), (497, 496, 719, 720), (538, 539, 762, 761), (498, 497, 720, 721), (539, 540, 763, 762), (499, 498, 721, 722), (540, 541, 764, 763), (500, 499, 722, 723), (541, 542, 765, 764), (501, 500, 723, 724), (542, 543, 766, 765), (502, 501, 724, 725), (543, 544, 767, 766), (503, 502, 725, 726), (544, 545, 768, 767), (504, 503, 726, 727), (545, 546, 769, 768), (519, 520, 742, 743), (505, 504, 727, 728), (546, 547, 770, 769), (520, 521, 744, 742), (506, 505, 728, 729)])
me_cylinder_001.polygons.foreach_set('use_smooth', [True] * 814)
me_cylinder_001.polygons.foreach_set('material_index', [1, 1, 1, 1, 1, 1, 1, 1, 1, 1, 1, 1, 1, 1, 1, 1, 1, 1, 1, 1, 1, 1, 1, 1, 1, 1, 1, 1, 1, 1, 1, 1, 1, 1, 1, 3, 1, 1, 4, 3, 4, 3, 4, 3, 3, 4, 3, 4, 3, 4, 3, 4, 4, 3, 4, 3, 4, 3, 4, 3, 3, 4, 3, 4, 3, 4, 3, 3, 4, 4, 3, 4, 2, 4, 1, 1, 1, 1, 1, 1, 1, 1, 1, 1, 1, 1, 1, 1, 1, 1, 1, 1, 1, 1, 1, 1, 1, 1, 1, 1, 1, 1, 1, 1, 1, 1, 1, 1, 1, 1, 1, 0, 0, 0, 0, 0, 0, 0, 0, 0, 0, 0, 0, 0, 0, 0, 0, 0, 0, 0, 0, 0, 0, 0, 0, 0, 0, 0, 0, 0, 0, 0, 0, 0, 0, 0, 0, 0, 0, 0, 0, 0, 0, 0, 0, 0, 0, 0, 0, 0, 0, 0, 0, 0, 0, 0, 0, 0, 0, 0, 0, 0, 0, 0, 0, 0, 0, 0, 0, 0, 0, 0, 0, 0, 0, 4, 3, 4, 3, 4, 3, 4, 3, 4, 3, 4, 3, 4, 3, 4, 3, 4, 3, 4, 3, 4, 3, 4, 2, 4, 3, 3, 4, 4, 3, 3, 4, 3, 4, 3, 4, 3, 0, 0, 0, 0, 0, 0, 0, 0, 0, 0, 0, 0, 0, 0, 0, 0, 0, 0, 0, 0, 0, 0, 0, 0, 0, 0, 0, 0, 0, 0, 0, 0, 0, 0, 0, 0, 0, 1, 1, 1, 1, 1, 1, 1, 1, 1, 1, 1, 1, 1, 1, 1, 1, 1, 1, 1, 1, 1, 1, 1, 1, 1, 1, 1, 1, 1, 1, 1, 1, 1, 1, 1, 1, 1, 0, 0, 0, 0, 0, 0, 0, 0, 0, 0, 0, 0, 0, 0, 0, 0, 0, 0, 0, 0, 0, 0, 0, 0, 0, 0, 0, 0, 0, 0, 0, 0, 0, 0, 0, 0, 0, 0, 0, 0, 0, 0, 0, 0, 0, 0, 0, 0, 0, 0, 0, 0, 0, 0, 0, 0, 0, 0, 0, 0, 0, 0, 0, 0, 0, 0, 0, 0, 0, 0, 0, 0, 0, 0, 0, 0, 0, 0, 0, 0, 0, 0, 0, 0, 0, 0, 0, 0, 0, 0, 0, 0, 0, 0, 0, 0, 0, 0, 0, 0, 0, 0, 0, 0, 0, 0, 0, 0, 0, 0, 0, 0, 0, 0, 0, 0, 0, 0, 0, 0, 0, 0, 0, 0, 0, 0, 0, 0, 0, 0, 0, 0, 0, 0, 0, 0, 0, 0, 0, 0, 0, 0, 0, 0, 0, 0, 0, 0, 1, 1, 1, 1, 1, 1, 1, 1, 1, 1, 1, 1, 1, 1, 1, 1, 1, 1, 1, 1, 1, 1, 1, 1, 1, 1, 1, 1, 1, 1, 1, 1, 1, 1, 1, 1, 1, 1, 1, 1, 1, 1, 1, 1, 1, 1, 1, 1, 1, 1, 1, 1, 1, 1, 1, 1, 1, 1, 1, 1, 1, 1, 1, 1, 1, 1, 1, 1, 1, 1, 1, 1, 1, 1, 0, 0, 0, 0, 0, 0, 0, 0, 0, 0, 0, 0, 0, 0, 0, 0, 0, 0, 0, 0, 0, 0, 0, 0, 0, 0, 0, 0, 0, 0, 0, 0, 0, 0, 0, 0, 0, 0, 0, 0, 0, 0, 0, 0, 0, 0, 0, 0, 0, 0, 0, 0, 0, 0, 0, 0, 0, 0, 0, 0, 0, 0, 0, 0, 0, 0, 0, 0, 0, 0, 0, 0, 0, 0, 1, 1, 1, 1, 1, 1, 1, 1, 1, 1, 1, 1, 1, 1, 1, 1, 1, 1, 1, 1, 1, 1, 1, 1, 1, 1, 1, 1, 1, 1, 1, 1, 1, 1, 1, 1, 1, 0, 0, 0, 0, 0, 0, 0, 0, 0, 0, 0, 0, 0, 0, 0, 0, 0, 0, 0, 0, 0, 0, 0, 0, 0, 0, 0, 0, 0, 0, 0, 0, 0, 0, 0, 0, 0, 0, 0, 0, 0, 0, 0, 0, 0, 0, 0, 0, 0, 0, 0, 0, 0, 0, 0, 0, 0, 0, 0, 0, 0, 0, 0, 0, 0, 0, 0, 0, 0, 0, 0, 0, 0, 0, 0, 0, 0, 0, 0, 0, 0, 0, 0, 0, 0, 0, 0, 0, 0, 0, 0, 0, 0, 0, 0, 0, 0, 0, 0, 0, 0, 0, 0, 0, 0, 0, 0, 0, 0, 0, 0, 1, 1, 1, 1, 1, 1, 1, 1, 1, 1, 1, 1, 1, 1, 1, 1, 1, 1, 1, 1, 1, 1, 1, 1, 1, 1, 1, 1, 1, 1, 1, 1, 1, 1, 1, 1, 1, 0, 0, 0, 0, 0, 0, 0, 0, 0, 0, 0, 0, 0, 0, 0, 0, 0, 0, 0, 0, 0, 0, 0, 0, 0, 0, 0, 0, 0, 0, 0, 0, 0, 0, 0, 0, 0])
_uv = me_cylinder_001.uv_layers.new(name='UVMap')
_uv.uv.foreach_set('vector', [1.0, 0.75, 1.0, 1.0, 0.973, 1.0, 0.973, 0.75, 0.973, 0.75, 0.973, 1.0, 0.9459, 1.0, 0.9459, 0.75, 0.9459, 0.75, 0.9459, 1.0, 0.9189, 1.0, 0.9189, 0.75, 0.9189, 0.75, 0.9189, 1.0, 0.8919, 1.0, 0.8919, 0.75, 0.8919, 0.75, 0.8919, 1.0, 0.8649, 1.0, 0.8649, 0.75, 0.8649, 0.75, 0.8649, 1.0, 0.8378, 1.0, 0.8378, 0.75, 0.8378, 0.75, 0.8378, 1.0, 0.8108, 1.0, 0.8108, 0.75, 0.8108, 0.75, 0.8108, 1.0, 0.7838, 1.0, 0.7838, 0.75, 0.7838, 0.75, 0.7838, 1.0, 0.7568, 1.0, 0.7568, 0.75, 0.7568, 0.75, 0.7568, 1.0, 0.7297, 1.0, 0.7297, 0.75, 0.7297, 0.75, 0.7297, 1.0, 0.7027, 1.0, 0.7027, 0.75, 0.7027, 0.75, 0.7027, 1.0, 0.6757, 1.0, 0.6757, 0.75, 0.6757, 0.75, 0.6757, 1.0, 0.6486, 1.0, 0.6486, 0.75, 0.6486, 0.75, 0.6486, 1.0, 0.6216, 1.0, 0.6216, 0.75, 0.6216, 0.75, 0.6216, 1.0, 0.5946, 1.0, 0.5946, 0.75, 0.5946, 0.75, 0.5946, 1.0, 0.5676, 1.0, 0.5676, 0.75, 0.5676, 0.75, 0.5676, 1.0, 0.5405, 1.0, 0.5405, 0.75, 0.5405, 0.75, 0.5405, 1.0, 0.5135, 1.0, 0.5135, 0.75, 0.5135, 0.75, 0.5135, 1.0, 0.4865, 1.0, 0.4865, 0.75, 0.4865, 0.75, 0.4865, 1.0, 0.4595, 1.0, 0.4595, 0.75, 0.4595, 0.75, 0.4595, 1.0, 0.4324, 1.0, 0.4324, 0.75, 0.4324, 0.75, 0.4324, 1.0, 0.4054, 1.0, 0.4054, 0.75, 0.4054, 0.75, 0.4054, 1.0, 0.3784, 1.0, 0.3784, 0.75, 0.3784, 0.75, 0.3784, 1.0, 0.3514, 1.0, 0.3514, 0.75, 0.3514, 0.75, 0.3514, 1.0, 0.3243, 1.0, 0.3243, 0.75, 0.3243, 0.75, 0.3243, 1.0, 0.2973, 1.0, 0.2973, 0.75, 0.2973, 0.75, 0.2973, 1.0, 0.2703, 1.0, 0.2703, 0.75, 0.2703, 0.75, 0.2703, 1.0, 0.2432, 1.0, 0.2432, 0.75, 0.2432, 0.75, 0.2432, 1.0, 0.2162, 1.0, 0.2162, 0.75, 0.2162, 0.75, 0.2162, 1.0, 0.1892, 1.0, 0.1892, 0.75, 0.1892, 0.75, 0.1892, 1.0, 0.1622, 1.0, 0.1622, 0.75, 0.1622, 0.75, 0.1622, 1.0, 0.1351, 1.0, 0.1351, 0.75, 0.1351, 0.75, 0.1351, 1.0, 0.1081, 1.0, 0.1081, 0.75, 0.1081, 0.75, 0.1081, 1.0, 0.08108, 1.0, 0.08108, 0.75, 0.08108, 0.75, 0.08108, 1.0, 0.05405, 1.0, 0.05405, 0.75, 0.5946, 1.0, 0.6216, 1.0, 0.6216, 1.0, 0.5946, 1.0, 0.05405, 0.75, 0.05405, 1.0, 0.02703, 1.0, 0.02703, 0.75, 0.02703, 0.75, 0.02703, 1.0, 1.751e-07, 1.0, 1.751e-07, 0.75, 0.3514, 1.0, 0.3784, 1.0, 0.3784, 1.0, 0.3514, 1.0, 0.1081, 1.0, 0.1351, 1.0, 0.1351, 1.0, 0.1081, 1.0, 0.9459, 1.0, 0.973, 1.0, 0.973, 1.0, 0.9459, 1.0, 0.7027, 1.0, 0.7297, 1.0, 0.7297, 1.0, 0.7027, 1.0, 0.4595, 1.0, 0.4865, 1.0, 0.4865, 1.0, 0.4595, 1.0, 0.2162, 1.0, 0.2432, 1.0, 0.2432, 1.0, 0.2162, 1.0, 0.8108, 1.0, 0.8378, 1.0, 0.8378, 1.0, 0.8108, 1.0, 0.5676, 1.0, 0.5946, 1.0, 0.5946, 1.0, 0.5676, 1.0, 0.3243, 1.0, 0.3514, 1.0, 0.3514, 1.0, 0.3243, 1.0, 0.08108, 1.0, 0.1081, 1.0, 0.1081, 1.0, 0.08108, 1.0, 0.9189, 1.0, 0.9459, 1.0, 0.9459, 1.0, 0.9189, 1.0, 0.6757, 1.0, 0.7027, 1.0, 0.7027, 1.0, 0.6757, 1.0, 0.4324, 1.0, 0.4595, 1.0, 0.4595, 1.0, 0.4324, 1.0, 0.1892, 1.0, 0.2162, 1.0, 0.2162, 1.0, 0.1892, 1.0, 0.7838, 1.0, 0.8108, 1.0, 0.8108, 1.0, 0.7838, 1.0, 0.5405, 1.0, 0.5676, 1.0, 0.5676, 1.0, 0.5405, 1.0, 0.2973, 1.0, 0.3243, 1.0, 0.3243, 1.0, 0.2973, 1.0, 0.05405, 1.0, 0.08108, 1.0, 0.08108, 1.0, 0.05405, 1.0, 0.8919, 1.0, 0.9189, 1.0, 0.9189, 1.0, 0.8919, 1.0, 0.6486, 1.0, 0.6757, 1.0, 0.6757, 1.0, 0.6486, 1.0, 0.4054, 1.0, 0.4324, 1.0, 0.4324, 1.0, 0.4054, 1.0, 0.1622, 1.0, 0.1892, 1.0, 0.1892, 1.0, 0.1622, 1.0, 0.7568, 1.0, 0.7838, 1.0, 0.7838, 1.0, 0.7568, 1.0, 0.5135, 1.0, 0.5405, 1.0, 0.5405, 1.0, 0.5135, 1.0, 0.2703, 1.0, 0.2973, 1.0, 0.2973, 1.0, 0.2703, 1.0, 0.02703, 1.0, 0.05405, 1.0, 0.05405, 1.0, 0.02703, 1.0, 0.8649, 1.0, 0.8919, 1.0, 0.8919, 1.0, 0.8649, 1.0, 0.6216, 1.0, 0.6486, 1.0, 0.6486, 1.0, 0.6216, 1.0, 0.3784, 1.0, 0.4054, 1.0, 0.4054, 1.0, 0.3784, 1.0, 0.973, 1.0, 1.0, 1.0, 1.0, 1.0, 0.973, 1.0, 0.1351, 1.0, 0.1622, 1.0, 0.1622, 1.0, 0.1351, 1.0, 0.7297, 1.0, 0.7568, 1.0, 0.7568, 1.0, 0.7297, 1.0, 0.4865, 1.0, 0.5135, 1.0, 0.5135, 1.0, 0.4865, 1.0, 0.2432, 1.0, 0.2703, 1.0, 0.2703, 1.0, 0.2432, 1.0, 1.751e-07, 1.0, 0.02703, 1.0, 0.02703, 1.0, 1.751e-07, 1.0, 0.8378, 1.0, 0.8649, 1.0, 0.8649, 1.0, 0.8378, 1.0, 0.6757, 1.0, 0.7027, 1.0, 0.7027, 1.0, 0.6757, 1.0, 0.2973, 1.0, 0.3243, 1.0, 0.3243, 1.0, 0.2973, 1.0, 0.6486, 1.0, 0.6757, 1.0, 0.6757, 1.0, 0.6486, 1.0, 0.2703, 1.0, 0.2973, 1.0, 0.2973, 1.0, 0.2703, 1.0, 0.6216, 1.0, 0.6486, 1.0, 0.6486, 1.0, 0.6216, 1.0, 0.973, 1.0, 1.0, 1.0, 1.0, 1.0, 0.973, 1.0, 0.2432, 1.0, 0.2703, 1.0, 0.2703, 1.0, 0.2432, 1.0, 0.5946, 1.0, 0.6216, 1.0, 0.6216, 1.0, 0.5946, 1.0, 0.9459, 1.0, 0.973, 1.0, 0.973, 1.0, 0.9459, 1.0, 0.2162, 1.0, 0.2432, 1.0, 0.2432, 1.0, 0.2162, 1.0, 0.5676, 1.0, 0.5946, 1.0, 0.5946, 1.0, 0.5676, 1.0, 0.9189, 1.0, 0.9459, 1.0, 0.9459, 1.0, 0.9189, 1.0, 0.1892, 1.0, 0.2162, 1.0, 0.2162, 1.0, 0.1892, 1.0, 0.5405, 1.0, 0.5676, 1.0, 0.5676, 1.0, 0.5405, 1.0, 0.8919, 1.0, 0.9189, 1.0, 0.9189, 1.0, 0.8919, 1.0, 0.1622, 1.0, 0.1892, 1.0, 0.1892, 1.0, 0.1622, 1.0, 0.5135, 1.0, 0.5405, 1.0, 0.5405, 1.0, 0.5135, 1.0, 0.8649, 1.0, 0.8919, 1.0, 0.8919, 1.0, 0.8649, 1.0, 0.1351, 1.0, 0.1622, 1.0, 0.1622, 1.0, 0.1351, 1.0, 0.4865, 1.0, 0.5135, 1.0, 0.5135, 1.0, 0.4865, 1.0, 0.8378, 1.0, 0.8649, 1.0, 0.8649, 1.0, 0.8378, 1.0, 0.1081, 1.0, 0.1351, 1.0, 0.1351, 1.0, 0.1081, 1.0, 0.4595, 1.0, 0.4865, 1.0, 0.4865, 1.0, 0.4595, 1.0, 0.8108, 1.0, 0.8378, 1.0, 0.8378, 1.0, 0.8108, 1.0, 0.08108, 1.0, 0.1081, 1.0, 0.1081, 1.0, 0.08108, 1.0, 0.4324, 1.0, 0.4595, 1.0, 0.4595, 1.0, 0.4324, 1.0, 0.7838, 1.0, 0.8108, 1.0, 0.8108, 1.0, 0.7838, 1.0, 0.05405, 1.0, 0.08108, 1.0, 0.08108, 1.0, 0.05405, 1.0, 0.4054, 1.0, 0.4324, 1.0, 0.4324, 1.0, 0.4054, 1.0, 0.7568, 1.0, 0.7838, 1.0, 0.7838, 1.0, 0.7568, 1.0, 0.02703, 1.0, 0.05405, 1.0, 0.05405, 1.0, 0.02703, 1.0, 0.3784, 1.0, 0.4054, 1.0, 0.4054, 1.0, 0.3784, 1.0, 0.7297, 1.0, 0.7568, 1.0, 0.7568, 1.0, 0.7297, 1.0, 1.751e-07, 1.0, 0.02703, 1.0, 0.02703, 1.0, 1.751e-07, 1.0, 0.3514, 1.0, 0.3784, 1.0, 0.3784, 1.0, 0.3514, 1.0, 0.7027, 1.0, 0.7297, 1.0, 0.7297, 1.0, 0.7027, 1.0, 0.3243, 1.0, 0.3514, 1.0, 0.3514, 1.0, 0.3243, 1.0, 0.0, 0.0, 0.0, 0.0, 0.0, 0.0, 0.0, 0.0, 0.4054, 0.5, 0.3784, 0.5, 0.3784, 0.5, 0.4054, 0.5, 0.0, 0.0, 0.0, 0.0, 0.0, 0.0, 0.0, 0.0, 0.0, 0.0, 0.0, 0.0, 0.0, 0.0, 0.0, 0.0, 0.6486, 0.5, 0.6216, 0.5, 0.6216, 0.5, 0.6486, 0.5, 0.0, 0.0, 0.0, 0.0, 0.0, 0.0, 0.0, 0.0, 0.8919, 0.5, 0.8649, 0.5, 0.8649, 0.5, 0.8919, 0.5, 0.0, 0.0, 0.0, 0.0, 0.0, 0.0, 0.0, 0.0, 0.0, 0.0, 0.0, 0.0, 0.0, 0.0, 0.0, 0.0, 0.1892, 0.5, 0.1622, 0.5, 0.1622, 0.5, 0.1892, 0.5, 0.0, 0.0, 0.0, 0.0, 0.0, 0.0, 0.0, 0.0, 0.4324, 0.5, 0.4054, 0.5, 0.4054, 0.5, 0.4324, 0.5, 0.0, 0.0, 0.0, 0.0, 0.0, 0.0, 0.0, 0.0, 0.0, 0.0, 0.0, 0.0, 0.0, 0.0, 0.0, 0.0, 0.6757, 0.5, 0.6486, 0.5, 0.6486, 0.5, 0.6757, 0.5, 0.0, 0.0, 0.0, 0.0, 0.0, 0.0, 0.0, 0.0, 0.9189, 0.5, 0.8919, 0.5, 0.8919, 0.5, 0.9189, 0.5, 0.0, 0.0, 0.0, 0.0, 0.0, 0.0, 0.0, 0.0, 0.0, 0.0, 0.0, 0.0, 0.0, 0.0, 0.0, 0.0, 0.2162, 0.5, 0.1892, 0.5, 0.1892, 0.5, 0.2162, 0.5, 0.0, 0.0, 0.0, 0.0, 0.0, 0.0, 0.0, 0.0, 0.4595, 0.5, 0.4324, 0.5, 0.4324, 0.5, 0.4595, 0.5, 0.0, 0.0, 0.0, 0.0, 0.0, 0.0, 0.0, 0.0, 0.7027, 0.5, 0.6757, 0.5, 0.6757, 0.5, 0.7027, 0.5, 0.0, 0.0, 0.0, 0.0, 0.0, 0.0, 0.0, 0.0, 0.0, 0.0, 0.0, 0.0, 0.0, 0.0, 0.0, 0.0, 0.9459, 0.5, 0.9189, 0.5, 0.9189, 0.5, 0.9459, 0.5, 0.0, 0.0, 0.0, 0.0, 0.0, 0.0, 0.0, 0.0, 0.2432, 0.5, 0.2162, 0.5, 0.2162, 0.5, 0.2432, 0.5, 0.4865, 0.5, 0.4595, 0.5, 0.4595, 0.5, 0.4865, 0.5, 0.0, 0.0, 0.0, 0.0, 0.0, 0.0, 0.0, 0.0, 0.7297, 0.5, 0.7027, 0.5, 0.7027, 0.5, 0.7297, 0.5, 0.0, 0.0, 0.0, 0.0, 0.0, 0.0, 0.0, 0.0, 0.02703, 0.5, 1.751e-07, 0.5, 1.751e-07, 0.5, 0.02703, 0.5, 0.973, 0.5, 0.9459, 0.5, 0.9459, 0.5, 0.973, 0.5, 0.0, 0.0, 0.0, 0.0, 0.0, 0.0, 0.0, 0.0, 0.2703, 0.5, 0.2432, 0.5, 0.2432, 0.5, 0.2703, 0.5, 0.973, 0.5, 0.9459, 0.5, 0.9459, 0.5, 0.973, 0.5, 0.7297, 0.5, 0.7027, 0.5, 0.7027, 0.5, 0.7297, 0.5, 0.4865, 0.5, 0.4595, 0.5, 0.4595, 0.5, 0.4865, 0.5, 0.2432, 0.5, 0.2162, 0.5, 0.2162, 0.5, 0.2432, 0.5, 0.8378, 0.5, 0.8108, 0.5, 0.8108, 0.5, 0.8378, 0.5, 0.5946, 0.5, 0.5676, 0.5, 0.5676, 0.5, 0.5946, 0.5, 0.3514, 0.5, 0.3243, 0.5, 0.3243, 0.5, 0.3514, 0.5, 0.1081, 0.5, 0.08108, 0.5, 0.08108, 0.5, 0.1081, 0.5, 0.9459, 0.5, 0.9189, 0.5, 0.9189, 0.5, 0.9459, 0.5, 0.7027, 0.5, 0.6757, 0.5, 0.6757, 0.5, 0.7027, 0.5, 0.4595, 0.5, 0.4324, 0.5, 0.4324, 0.5, 0.4595, 0.5, 0.2162, 0.5, 0.1892, 0.5, 0.1892, 0.5, 0.2162, 0.5, 0.8108, 0.5, 0.7838, 0.5, 0.7838, 0.5, 0.8108, 0.5, 0.5676, 0.5, 0.5405, 0.5, 0.5405, 0.5, 0.5676, 0.5, 0.3243, 0.5, 0.2973, 0.5, 0.2973, 0.5, 0.3243, 0.5, 0.08108, 0.5, 0.05405, 0.5, 0.05405, 0.5, 0.08108, 0.5, 0.9189, 0.5, 0.8919, 0.5, 0.8919, 0.5, 0.9189, 0.5, 0.6757, 0.5, 0.6486, 0.5, 0.6486, 0.5, 0.6757, 0.5, 0.4324, 0.5, 0.4054, 0.5, 0.4054, 0.5, 0.4324, 0.5, 0.1892, 0.5, 0.1622, 0.5, 0.1622, 0.5, 0.1892, 0.5, 0.7838, 0.5, 0.7568, 0.5, 0.7568, 0.5, 0.7838, 0.5, 0.5405, 0.5, 0.5135, 0.5, 0.5135, 0.5, 0.5405, 0.5, 0.2973, 0.5, 0.2703, 0.5, 0.2703, 0.5, 0.2973, 0.5, 0.05405, 0.5, 0.02703, 0.5, 0.02703, 0.5, 0.05405, 0.5, 0.8919, 0.5, 0.8649, 0.5, 0.8649, 0.5, 0.8919, 0.5, 0.6486, 0.5, 0.6216, 0.5, 0.6216, 0.5, 0.6486, 0.5, 0.4054, 0.5, 0.3784, 0.5, 0.3784, 0.5, 0.4054, 0.5, 1.0, 0.5, 0.973, 0.5, 0.973, 0.5, 1.0, 0.5, 0.1622, 0.5, 0.1351, 0.5, 0.1351, 0.5, 0.1622, 0.5, 0.7568, 0.5, 0.7297, 0.5, 0.7297, 0.5, 0.7568, 0.5, 0.5135, 0.5, 0.4865, 0.5, 0.4865, 0.5, 0.5135, 0.5, 0.2703, 0.5, 0.2432, 0.5, 0.2432, 0.5, 0.2703, 0.5, 0.02703, 0.5, 1.751e-07, 0.5, 1.751e-07, 0.5, 0.02703, 0.5, 0.8649, 0.5, 0.8378, 0.5, 0.8378, 0.5, 0.8649, 0.5, 0.6216, 0.5, 0.5946, 0.5, 0.5946, 0.5, 0.6216, 0.5, 0.3784, 0.5, 0.3514, 0.5, 0.3514, 0.5, 0.3784, 0.5, 0.1351, 0.5, 0.1081, 0.5, 0.1081, 0.5, 0.1351, 0.5, 0.5676, 1.0, 0.5946, 1.0, 0.5946, 1.0, 0.5676, 1.0, 0.9189, 1.0, 0.9459, 1.0, 0.9459, 1.0, 0.9189, 1.0, 0.1892, 1.0, 0.2162, 1.0, 0.2162, 1.0, 0.1892, 1.0, 0.5405, 1.0, 0.5676, 1.0, 0.5676, 1.0, 0.5405, 1.0, 0.8919, 1.0, 0.9189, 1.0, 0.9189, 1.0, 0.8919, 1.0, 0.1622, 1.0, 0.1892, 1.0, 0.1892, 1.0, 0.1622, 1.0, 0.5135, 1.0, 0.5405, 1.0, 0.5405, 1.0, 0.5135, 1.0, 0.8649, 1.0, 0.8919, 1.0, 0.8919, 1.0, 0.8649, 1.0, 0.1351, 1.0, 0.1622, 1.0, 0.1622, 1.0, 0.1351, 1.0, 0.4865, 1.0, 0.5135, 1.0, 0.5135, 1.0, 0.4865, 1.0, 0.8378, 1.0, 0.8649, 1.0, 0.8649, 1.0, 0.8378, 1.0, 0.1081, 1.0, 0.1351, 1.0, 0.1351, 1.0, 0.1081, 1.0, 0.4595, 1.0, 0.4865, 1.0, 0.4865, 1.0, 0.4595, 1.0, 0.8108, 1.0, 0.8378, 1.0, 0.8378, 1.0, 0.8108, 1.0, 0.08108, 1.0, 0.1081, 1.0, 0.1081, 1.0, 0.08108, 1.0, 0.4324, 1.0, 0.4595, 1.0, 0.4595, 1.0, 0.4324, 1.0, 0.7838, 1.0, 0.8108, 1.0, 0.8108, 1.0, 0.7838, 1.0, 0.05405, 1.0, 0.08108, 1.0, 0.08108, 1.0, 0.05405, 1.0, 0.4054, 1.0, 0.4324, 1.0, 0.4324, 1.0, 0.4054, 1.0, 0.7568, 1.0, 0.7838, 1.0, 0.7838, 1.0, 0.7568, 1.0, 0.02703, 1.0, 0.05405, 1.0, 0.05405, 1.0, 0.02703, 1.0, 0.3784, 1.0, 0.4054, 1.0, 0.4054, 1.0, 0.3784, 1.0, 0.7297, 1.0, 0.7568, 1.0, 0.7568, 1.0, 0.7297, 1.0, 1.751e-07, 1.0, 0.02703, 1.0, 0.02703, 1.0, 1.751e-07, 1.0, 0.3514, 1.0, 0.3784, 1.0, 0.3784, 1.0, 0.3514, 1.0, 0.7027, 1.0, 0.7297, 1.0, 0.7297, 1.0, 0.7027, 1.0, 0.3243, 1.0, 0.3514, 1.0, 0.3514, 1.0, 0.3243, 1.0, 0.6757, 1.0, 0.7027, 1.0, 0.7027, 1.0, 0.6757, 1.0, 0.2973, 1.0, 0.3243, 1.0, 0.3243, 1.0, 0.2973, 1.0, 0.6486, 1.0, 0.6757, 1.0, 0.6757, 1.0, 0.6486, 1.0, 0.2703, 1.0, 0.2973, 1.0, 0.2973, 1.0, 0.2703, 1.0, 0.6216, 1.0, 0.6486, 1.0, 0.6486, 1.0, 0.6216, 1.0, 0.973, 1.0, 1.0, 1.0, 1.0, 1.0, 0.973, 1.0, 0.2432, 1.0, 0.2703, 1.0, 0.2703, 1.0, 0.2432, 1.0, 0.5946, 1.0, 0.6216, 1.0, 0.6216, 1.0, 0.5946, 1.0, 0.9459, 1.0, 0.973, 1.0, 0.973, 1.0, 0.9459, 1.0, 0.2162, 1.0, 0.2432, 1.0, 0.2432, 1.0, 0.2162, 1.0, 0.4595, 1.0, 0.4865, 1.0, 0.4865, 1.0, 0.4595, 1.0, 0.8108, 1.0, 0.8378, 1.0, 0.8378, 1.0, 0.8108, 1.0, 0.08108, 1.0, 0.1081, 1.0, 0.1081, 1.0, 0.08108, 1.0, 0.4324, 1.0, 0.4595, 1.0, 0.4595, 1.0, 0.4324, 1.0, 0.7838, 1.0, 0.8108, 1.0, 0.8108, 1.0, 0.7838, 1.0, 0.05405, 1.0, 0.08108, 1.0, 0.08108, 1.0, 0.05405, 1.0, 0.4054, 1.0, 0.4324, 1.0, 0.4324, 1.0, 0.4054, 1.0, 0.7568, 1.0, 0.7838, 1.0, 0.7838, 1.0, 0.7568, 1.0, 0.02703, 1.0, 0.05405, 1.0, 0.05405, 1.0, 0.02703, 1.0, 0.3784, 1.0, 0.4054, 1.0, 0.4054, 1.0, 0.3784, 1.0, 0.7297, 1.0, 0.7568, 1.0, 0.7568, 1.0, 0.7297, 1.0, 1.751e-07, 1.0, 0.02703, 1.0, 0.02703, 1.0, 1.751e-07, 1.0, 0.3514, 1.0, 0.3784, 1.0, 0.3784, 1.0, 0.3514, 1.0, 0.7027, 1.0, 0.7297, 1.0, 0.7297, 1.0, 0.7027, 1.0, 0.3243, 1.0, 0.3514, 1.0, 0.3514, 1.0, 0.3243, 1.0, 0.6757, 1.0, 0.7027, 1.0, 0.7027, 1.0, 0.6757, 1.0, 0.2973, 1.0, 0.3243, 1.0, 0.3243, 1.0, 0.2973, 1.0, 0.6486, 1.0, 0.6757, 1.0, 0.6757, 1.0, 0.6486, 1.0, 0.2703, 1.0, 0.2973, 1.0, 0.2973, 1.0, 0.2703, 1.0, 0.6216, 1.0, 0.6486, 1.0, 0.6486, 1.0, 0.6216, 1.0, 0.973, 1.0, 1.0, 1.0, 1.0, 1.0, 0.973, 1.0, 0.2432, 1.0, 0.2703, 1.0, 0.2703, 1.0, 0.2432, 1.0, 0.5946, 1.0, 0.6216, 1.0, 0.6216, 1.0, 0.5946, 1.0, 0.9459, 1.0, 0.973, 1.0, 0.973, 1.0, 0.9459, 1.0, 0.2162, 1.0, 0.2432, 1.0, 0.2432, 1.0, 0.2162, 1.0, 0.5676, 1.0, 0.5946, 1.0, 0.5946, 1.0, 0.5676, 1.0, 0.9189, 1.0, 0.9459, 1.0, 0.9459, 1.0, 0.9189, 1.0, 0.1892, 1.0, 0.2162, 1.0, 0.2162, 1.0, 0.1892, 1.0, 0.5405, 1.0, 0.5676, 1.0, 0.5676, 1.0, 0.5405, 1.0, 0.8919, 1.0, 0.9189, 1.0, 0.9189, 1.0, 0.8919, 1.0, 0.1622, 1.0, 0.1892, 1.0, 0.1892, 1.0, 0.1622, 1.0, 0.5135, 1.0, 0.5405, 1.0, 0.5405, 1.0, 0.5135, 1.0, 0.8649, 1.0, 0.8919, 1.0, 0.8919, 1.0, 0.8649, 1.0, 0.1351, 1.0, 0.1622, 1.0, 0.1622, 1.0, 0.1351, 1.0, 0.4865, 1.0, 0.5135, 1.0, 0.5135, 1.0, 0.4865, 1.0, 0.8378, 1.0, 0.8649, 1.0, 0.8649, 1.0, 0.8378, 1.0, 0.1081, 1.0, 0.1351, 1.0, 0.1351, 1.0, 0.1081, 1.0, 0.2162, 1.0, 0.2432, 1.0, 0.2432, 1.0, 0.2162, 1.0, 0.9459, 1.0, 0.973, 1.0, 0.973, 1.0, 0.9459, 1.0, 0.5946, 1.0, 0.6216, 1.0, 0.6216, 1.0, 0.5946, 1.0, 0.2432, 1.0, 0.2703, 1.0, 0.2703, 1.0, 0.2432, 1.0, 0.973, 1.0, 1.0, 1.0, 1.0, 1.0, 0.973, 1.0, 0.6216, 1.0, 0.6486, 1.0, 0.6486, 1.0, 0.6216, 1.0, 0.2703, 1.0, 0.2973, 1.0, 0.2973, 1.0, 0.2703, 1.0, 0.6486, 1.0, 0.6757, 1.0, 0.6757, 1.0, 0.6486, 1.0, 0.2973, 1.0, 0.3243, 1.0, 0.3243, 1.0, 0.2973, 1.0, 0.6757, 1.0, 0.7027, 1.0, 0.7027, 1.0, 0.6757, 1.0, 0.3243, 1.0, 0.3514, 1.0, 0.3514, 1.0, 0.3243, 1.0, 0.7027, 1.0, 0.7297, 1.0, 0.7297, 1.0, 0.7027, 1.0, 0.3514, 1.0, 0.3784, 1.0, 0.3784, 1.0, 0.3514, 1.0, 1.751e-07, 1.0, 0.02703, 1.0, 0.02703, 1.0, 1.751e-07, 1.0, 0.7297, 1.0, 0.7568, 1.0, 0.7568, 1.0, 0.7297, 1.0, 0.3784, 1.0, 0.4054, 1.0, 0.4054, 1.0, 0.3784, 1.0, 0.02703, 1.0, 0.05405, 1.0, 0.05405, 1.0, 0.02703, 1.0, 0.7568, 1.0, 0.7838, 1.0, 0.7838, 1.0, 0.7568, 1.0, 0.4054, 1.0, 0.4324, 1.0, 0.4324, 1.0, 0.4054, 1.0, 0.05405, 1.0, 0.08108, 1.0, 0.08108, 1.0, 0.05405, 1.0, 0.7838, 1.0, 0.8108, 1.0, 0.8108, 1.0, 0.7838, 1.0, 0.4324, 1.0, 0.4595, 1.0, 0.4595, 1.0, 0.4324, 1.0, 0.08108, 1.0, 0.1081, 1.0, 0.1081, 1.0, 0.08108, 1.0, 0.8108, 1.0, 0.8378, 1.0, 0.8378, 1.0, 0.8108, 1.0, 0.4595, 1.0, 0.4865, 1.0, 0.4865, 1.0, 0.4595, 1.0, 0.1081, 1.0, 0.1351, 1.0, 0.1351, 1.0, 0.1081, 1.0, 0.8378, 1.0, 0.8649, 1.0, 0.8649, 1.0, 0.8378, 1.0, 0.4865, 1.0, 0.5135, 1.0, 0.5135, 1.0, 0.4865, 1.0, 0.1351, 1.0, 0.1622, 1.0, 0.1622, 1.0, 0.1351, 1.0, 0.8649, 1.0, 0.8919, 1.0, 0.8919, 1.0, 0.8649, 1.0, 0.5135, 1.0, 0.5405, 1.0, 0.5405, 1.0, 0.5135, 1.0, 0.1622, 1.0, 0.1892, 1.0, 0.1892, 1.0, 0.1622, 1.0, 0.8919, 1.0, 0.9189, 1.0, 0.9189, 1.0, 0.8919, 1.0, 0.5405, 1.0, 0.5676, 1.0, 0.5676, 1.0, 0.5405, 1.0, 0.1892, 1.0, 0.2162, 1.0, 0.2162, 1.0, 0.1892, 1.0, 0.9189, 1.0, 0.9459, 1.0, 0.9459, 1.0, 0.9189, 1.0, 0.5676, 1.0, 0.5946, 1.0, 0.5946, 1.0, 0.5676, 1.0, 0.1622, 0.5, 0.1351, 0.5, 0.1351, 0.5, 0.1622, 0.5, 0.0, 0.0, 0.0, 0.0, 0.0, 0.0, 0.0, 0.0, 0.0, 0.0, 0.0, 0.0, 0.0, 0.0, 0.0, 0.0, 0.8649, 0.5, 0.8378, 0.5, 0.8378, 0.5, 0.8649, 0.5, 0.0, 0.0, 0.0, 0.0, 0.0, 0.0, 0.0, 0.0, 0.6216, 0.5, 0.5946, 0.5, 0.5946, 0.5, 0.6216, 0.5, 0.0, 0.0, 0.0, 0.0, 0.0, 0.0, 0.0, 0.0, 0.0, 0.0, 0.0, 0.0, 0.0, 0.0, 0.0, 0.0, 0.3784, 0.5, 0.3514, 0.5, 0.3514, 0.5, 0.3784, 0.5, 0.0, 0.0, 0.0, 0.0, 0.0, 0.0, 0.0, 0.0, 0.1351, 0.5, 0.1081, 0.5, 0.1081, 0.5, 0.1351, 0.5, 0.0, 0.0, 0.0, 0.0, 0.0, 0.0, 0.0, 0.0, 0.8378, 0.5, 0.8108, 0.5, 0.8108, 0.5, 0.8378, 0.5, 0.0, 0.0, 0.0, 0.0, 0.0, 0.0, 0.0, 0.0, 0.5946, 0.5, 0.5676, 0.5, 0.5676, 0.5, 0.5946, 0.5, 0.3514, 0.5, 0.3243, 0.5, 0.3243, 0.5, 0.3514, 0.5, 0.0, 0.0, 0.0, 0.0, 0.0, 0.0, 0.0, 0.0, 0.1081, 0.5, 0.08108, 0.5, 0.08108, 0.5, 0.1081, 0.5, 0.0, 0.0, 0.0, 0.0, 0.0, 0.0, 0.0, 0.0, 0.8108, 0.5, 0.7838, 0.5, 0.7838, 0.5, 0.8108, 0.5, 0.0, 0.0, 0.0, 0.0, 0.0, 0.0, 0.0, 0.0, 0.5676, 0.5, 0.5405, 0.5, 0.5405, 0.5, 0.5676, 0.5, 0.3243, 0.5, 0.2973, 0.5, 0.2973, 0.5, 0.3243, 0.5, 0.0, 0.0, 0.0, 0.0, 0.0, 0.0, 0.0, 0.0, 0.08108, 0.5, 0.05405, 0.5, 0.05405, 0.5, 0.08108, 0.5, 0.0, 0.0, 0.0, 0.0, 0.0, 0.0, 0.0, 0.0, 0.7838, 0.5, 0.7568, 0.5, 0.7568, 0.5, 0.7838, 0.5, 0.0, 0.0, 0.0, 0.0, 0.0, 0.0, 0.0, 0.0, 0.5405, 0.5, 0.5135, 0.5, 0.5135, 0.5, 0.5405, 0.5, 1.0, 0.5, 0.973, 0.5, 0.973, 0.5, 1.0, 0.5, 0.2973, 0.5, 0.2703, 0.5, 0.2703, 0.5, 0.2973, 0.5, 0.0, 0.0, 0.0, 0.0, 0.0, 0.0, 0.0, 0.0, 0.05405, 0.5, 0.02703, 0.5, 0.02703, 0.5, 0.05405, 0.5, 0.0, 0.0, 0.0, 0.0, 0.0, 0.0, 0.0, 0.0, 0.7568, 0.5, 0.7297, 0.5, 0.7297, 0.5, 0.7568, 0.5, 0.0, 0.0, 0.0, 0.0, 0.0, 0.0, 0.0, 0.0, 0.5135, 0.5, 0.4865, 0.5, 0.4865, 0.5, 0.5135, 0.5, 0.0, 0.0, 0.0, 0.0, 0.0, 0.0, 0.0, 0.0, 0.0, 0.0, 0.0, 0.0, 0.0, 0.0, 0.0, 0.0, 0.0, 0.0, 0.0, 0.0, 0.0, 0.0, 0.0, 0.0, 0.0, 0.0, 0.0, 0.0, 0.0, 0.0, 0.0, 0.0, 0.0, 0.0, 0.0, 0.0, 0.0, 0.0, 0.0, 0.0, 0.0, 0.0, 0.0, 0.0, 0.0, 0.0, 0.0, 0.0, 0.0, 0.0, 0.0, 0.0, 0.0, 0.0, 0.0, 0.0, 0.0, 0.0, 0.0, 0.0, 0.0, 0.0, 0.0, 0.0, 0.0, 0.0, 0.0, 0.0, 0.0, 0.0, 0.0, 0.0, 0.0, 0.0, 0.0, 0.0, 0.0, 0.0, 0.0, 0.0, 0.0, 0.0, 0.0, 0.0, 0.0, 0.0, 0.0, 0.0, 0.0, 0.0, 0.0, 0.0, 0.0, 0.0, 0.0, 0.0, 0.0, 0.0, 0.0, 0.0, 0.0, 0.0, 0.0, 0.0, 0.0, 0.0, 0.0, 0.0, 0.0, 0.0, 0.0, 0.0, 0.0, 0.0, 0.0, 0.0, 0.0, 0.0, 0.0, 0.0, 0.0, 0.0, 0.0, 0.0, 0.0, 0.0, 0.0, 0.0, 0.0, 0.0, 0.0, 0.0, 0.0, 0.0, 0.0, 0.0, 0.0, 0.0, 0.0, 0.0, 0.0, 0.0, 0.0, 0.0, 0.0, 0.0, 0.0, 0.0, 0.0, 0.0, 0.0, 0.0, 0.0, 0.0, 0.0, 0.0, 0.0, 0.0, 0.0, 0.0, 0.0, 0.0, 0.0, 0.0, 0.0, 0.0, 0.0, 0.0, 0.0, 0.0, 0.0, 0.0, 0.0, 0.0, 0.0, 0.0, 0.0, 0.0, 0.0, 0.0, 0.0, 0.0, 0.0, 0.0, 0.0, 0.0, 0.0, 0.0, 0.0, 0.0, 0.0, 0.0, 0.0, 0.0, 0.0, 0.0, 0.0, 0.0, 0.0, 0.0, 0.0, 0.0, 0.0, 0.0, 0.0, 0.0, 0.0, 0.0, 0.0, 0.0, 0.0, 0.0, 0.0, 0.0, 0.0, 0.0, 0.0, 0.0, 0.0, 0.0, 0.0, 0.0, 0.0, 0.0, 0.0, 0.0, 0.0, 0.0, 0.0, 0.0, 0.0, 0.0, 0.0, 0.0, 0.0, 0.0, 0.0, 0.0, 0.0, 0.0, 0.0, 0.0, 0.0, 0.0, 0.0, 0.0, 0.0, 0.0, 0.0, 0.0, 0.0, 0.0, 0.0, 0.0, 0.0, 0.0, 0.0, 0.0, 0.0, 0.0, 0.0, 0.0, 0.0, 0.0, 0.0, 0.0, 0.0, 0.0, 0.0, 0.0, 0.0, 0.0, 0.0, 0.0, 0.0, 0.0, 0.0, 0.0, 0.0, 0.0, 0.0, 0.0, 0.0, 0.0, 0.0, 0.0, 0.0, 0.0, 0.0, 0.0, 0.0, 0.0, 0.0, 0.0, 0.0, 0.0, 0.0, 0.0, 0.0, 0.0, 0.0, 0.0, 0.0, 0.0, 0.0, 0.0, 0.0, 0.0, 0.0, 0.0, 0.0, 0.0, 0.0, 0.0, 0.0, 0.0, 0.0, 0.0, 0.0, 0.0, 0.0, 0.0, 0.0, 0.0, 0.0, 0.0, 0.0, 0.0, 0.0, 0.0, 0.0, 0.0, 0.0, 0.0, 0.0, 0.0, 0.0, 0.0, 0.0, 0.0, 0.0, 0.0, 0.0, 0.0, 0.0, 0.0, 0.0, 0.0, 0.0, 0.0, 0.0, 0.0, 0.0, 0.0, 0.0, 0.0, 0.0, 0.0, 0.0, 0.0, 0.0, 0.0, 0.0, 0.0, 0.0, 0.0, 0.0, 0.0, 0.0, 0.0, 0.0, 0.0, 0.0, 0.0, 0.0, 0.0, 0.0, 0.0, 0.0, 0.0, 0.0, 0.0, 0.0, 0.0, 0.0, 0.0, 0.0, 0.0, 0.0, 0.0, 0.0, 0.0, 0.0, 0.0, 0.0, 0.0, 0.0, 0.0, 0.0, 0.0, 0.0, 0.0, 0.0, 0.0, 0.0, 0.0, 0.0, 0.0, 0.0, 0.0, 0.0, 0.0, 0.0, 0.0, 0.0, 0.0, 0.0, 0.0, 0.0, 0.0, 0.0, 0.0, 0.0, 0.0, 0.0, 0.0, 0.0, 0.0, 0.0, 0.0, 0.0, 0.0, 0.0, 0.0, 0.0, 0.0, 0.0, 0.0, 0.0, 0.0, 0.0, 0.0, 0.0, 0.0, 0.0, 0.0, 0.0, 0.0, 0.0, 0.0, 0.0, 0.0, 0.0, 0.0, 0.0, 0.0, 0.0, 0.0, 0.0, 0.0, 0.0, 0.0, 0.0, 0.0, 0.0, 0.0, 0.0, 0.0, 0.0, 0.0, 0.0, 0.0, 0.0, 0.0, 0.0, 0.0, 0.0, 0.0, 0.0, 0.0, 0.0, 0.0, 0.0, 0.0, 0.0, 0.0, 0.0, 0.0, 0.0, 0.0, 0.0, 0.0, 0.0, 0.0, 0.0, 0.0, 0.0, 0.0, 0.0, 0.0, 0.0, 0.0, 0.0, 0.0, 0.0, 0.0, 0.0, 0.0, 0.0, 0.0, 0.0, 0.0, 0.0, 0.0, 0.0, 0.0, 0.0, 0.0, 0.02703, 0.625, 0.02703, 0.75, 1.751e-07, 0.75, 1.751e-07, 0.625, 0.05405, 0.625, 0.05405, 0.75, 0.02703, 0.75, 0.02703, 0.625, 0.08108, 0.625, 0.08108, 0.75, 0.05405, 0.75, 0.05405, 0.625, 0.1081, 0.625, 0.1081, 0.75, 0.08108, 0.75, 0.08108, 0.625, 0.1351, 0.625, 0.1351, 0.75, 0.1081, 0.75, 0.1081, 0.625, 0.1622, 0.625, 0.1622, 0.75, 0.1351, 0.75, 0.1351, 0.625, 0.1892, 0.625, 0.1892, 0.75, 0.1622, 0.75, 0.1622, 0.625, 0.2162, 0.625, 0.2162, 0.75, 0.1892, 0.75, 0.1892, 0.625, 0.2432, 0.625, 0.2432, 0.75, 0.2162, 0.75, 0.2162, 0.625, 0.2703, 0.625, 0.2703, 0.75, 0.2432, 0.75, 0.2432, 0.625, 0.2973, 0.625, 0.2973, 0.75, 0.2703, 0.75, 0.2703, 0.625, 0.3243, 0.625, 0.3243, 0.75, 0.2973, 0.75, 0.2973, 0.625, 0.3514, 0.625, 0.3514, 0.75, 0.3243, 0.75, 0.3243, 0.625, 0.3784, 0.625, 0.3784, 0.75, 0.3514, 0.75, 0.3514, 0.625, 0.4054, 0.625, 0.4054, 0.75, 0.3784, 0.75, 0.3784, 0.625, 0.4324, 0.625, 0.4324, 0.75, 0.4054, 0.75, 0.4054, 0.625, 0.4595, 0.625, 0.4595, 0.75, 0.4324, 0.75, 0.4324, 0.625, 0.4865, 0.625, 0.4865, 0.75, 0.4595, 0.75, 0.4595, 0.625, 0.5135, 0.625, 0.5135, 0.75, 0.4865, 0.75, 0.4865, 0.625, 0.5405, 0.625, 0.5405, 0.75, 0.5135, 0.75, 0.5135, 0.625, 0.5676, 0.625, 0.5676, 0.75, 0.5405, 0.75, 0.5405, 0.625, 0.5946, 0.625, 0.5946, 0.75, 0.5676, 0.75, 0.5676, 0.625, 0.6216, 0.625, 0.6216, 0.75, 0.5946, 0.75, 0.5946, 0.625, 0.6486, 0.625, 0.6486, 0.75, 0.6216, 0.75, 0.6216, 0.625, 0.6757, 0.625, 0.6757, 0.75, 0.6486, 0.75, 0.6486, 0.625, 0.7027, 0.625, 0.7027, 0.75, 0.6757, 0.75, 0.6757, 0.625, 0.7297, 0.625, 0.7297, 0.75, 0.7027, 0.75, 0.7027, 0.625, 0.7568, 0.625, 0.7568, 0.75, 0.7297, 0.75, 0.7297, 0.625, 0.7838, 0.625, 0.7838, 0.75, 0.7568, 0.75, 0.7568, 0.625, 0.8108, 0.625, 0.8108, 0.75, 0.7838, 0.75, 0.7838, 0.625, 0.8378, 0.625, 0.8378, 0.75, 0.8108, 0.75, 0.8108, 0.625, 0.8649, 0.625, 0.8649, 0.75, 0.8378, 0.75, 0.8378, 0.625, 0.8919, 0.625, 0.8919, 0.75, 0.8649, 0.75, 0.8649, 0.625, 0.9189, 0.625, 0.9189, 0.75, 0.8919, 0.75, 0.8919, 0.625, 0.9459, 0.625, 0.9459, 0.75, 0.9189, 0.75, 0.9189, 0.625, 0.973, 0.625, 0.973, 0.75, 0.9459, 0.75, 0.9459, 0.625, 1.0, 0.625, 1.0, 0.75, 0.973, 0.75, 0.973, 0.625, 1.0, 0.5, 1.0, 0.625, 0.973, 0.625, 0.973, 0.5, 0.973, 0.5, 0.973, 0.625, 0.9459, 0.625, 0.9459, 0.5, 0.9459, 0.5, 0.9459, 0.625, 0.9189, 0.625, 0.9189, 0.5, 0.9189, 0.5, 0.9189, 0.625, 0.8919, 0.625, 0.8919, 0.5, 0.8919, 0.5, 0.8919, 0.625, 0.8649, 0.625, 0.8649, 0.5, 0.8649, 0.5, 0.8649, 0.625, 0.8378, 0.625, 0.8378, 0.5, 0.8378, 0.5, 0.8378, 0.625, 0.8108, 0.625, 0.8108, 0.5, 0.8108, 0.5, 0.8108, 0.625, 0.7838, 0.625, 0.7838, 0.5, 0.7838, 0.5, 0.7838, 0.625, 0.7568, 0.625, 0.7568, 0.5, 0.7568, 0.5, 0.7568, 0.625, 0.7297, 0.625, 0.7297, 0.5, 0.7297, 0.5, 0.7297, 0.625, 0.7027, 0.625, 0.7027, 0.5, 0.7027, 0.5, 0.7027, 0.625, 0.6757, 0.625, 0.6757, 0.5, 0.6757, 0.5, 0.6757, 0.625, 0.6486, 0.625, 0.6486, 0.5, 0.6486, 0.5, 0.6486, 0.625, 0.6216, 0.625, 0.6216, 0.5, 0.6216, 0.5, 0.6216, 0.625, 0.5946, 0.625, 0.5946, 0.5, 0.5946, 0.5, 0.5946, 0.625, 0.5676, 0.625, 0.5676, 0.5, 0.5676, 0.5, 0.5676, 0.625, 0.5405, 0.625, 0.5405, 0.5, 0.5405, 0.5, 0.5405, 0.625, 0.5135, 0.625, 0.5135, 0.5, 0.5135, 0.5, 0.5135, 0.625, 0.4865, 0.625, 0.4865, 0.5, 0.4865, 0.5, 0.4865, 0.625, 0.4595, 0.625, 0.4595, 0.5, 0.4595, 0.5, 0.4595, 0.625, 0.4324, 0.625, 0.4324, 0.5, 0.4324, 0.5, 0.4324, 0.625, 0.4054, 0.625, 0.4054, 0.5, 0.4054, 0.5, 0.4054, 0.625, 0.3784, 0.625, 0.3784, 0.5, 0.3784, 0.5, 0.3784, 0.625, 0.3514, 0.625, 0.3514, 0.5, 0.3514, 0.5, 0.3514, 0.625, 0.3243, 0.625, 0.3243, 0.5, 0.3243, 0.5, 0.3243, 0.625, 0.2973, 0.625, 0.2973, 0.5, 0.2973, 0.5, 0.2973, 0.625, 0.2703, 0.625, 0.2703, 0.5, 0.2703, 0.5, 0.2703, 0.625, 0.2432, 0.625, 0.2432, 0.5, 0.2432, 0.5, 0.2432, 0.625, 0.2162, 0.625, 0.2162, 0.5, 0.2162, 0.5, 0.2162, 0.625, 0.1892, 0.625, 0.1892, 0.5, 0.1892, 0.5, 0.1892, 0.625, 0.1622, 0.625, 0.1622, 0.5, 0.1622, 0.5, 0.1622, 0.625, 0.1351, 0.625, 0.1351, 0.5, 0.1351, 0.5, 0.1351, 0.625, 0.1081, 0.625, 0.1081, 0.5, 0.1081, 0.5, 0.1081, 0.625, 0.08108, 0.625, 0.08108, 0.5, 0.08108, 0.5, 0.08108, 0.625, 0.05405, 0.625, 0.05405, 0.5, 0.05405, 0.5, 0.05405, 0.625, 0.02703, 0.625, 0.02703, 0.5, 0.02703, 0.5, 0.02703, 0.625, 1.751e-07, 0.625, 1.751e-07, 0.5, 0.6216, 1.0, 0.6486, 1.0, 0.6486, 1.0, 0.6216, 1.0, 0.973, 1.0, 1.0, 1.0, 1.0, 1.0, 0.973, 1.0, 0.2432, 1.0, 0.2703, 1.0, 0.2703, 1.0, 0.2432, 1.0, 0.5946, 1.0, 0.6216, 1.0, 0.6216, 1.0, 0.5946, 1.0, 0.9459, 1.0, 0.973, 1.0, 0.973, 1.0, 0.9459, 1.0, 0.2162, 1.0, 0.2432, 1.0, 0.2432, 1.0, 0.2162, 1.0, 0.5676, 1.0, 0.5946, 1.0, 0.5946, 1.0, 0.5676, 1.0, 0.9189, 1.0, 0.9459, 1.0, 0.9459, 1.0, 0.9189, 1.0, 0.1892, 1.0, 0.2162, 1.0, 0.2162, 1.0, 0.1892, 1.0, 0.5405, 1.0, 0.5676, 1.0, 0.5676, 1.0, 0.5405, 1.0, 0.8919, 1.0, 0.9189, 1.0, 0.9189, 1.0, 0.8919, 1.0, 0.1622, 1.0, 0.1892, 1.0, 0.1892, 1.0, 0.1622, 1.0, 0.5135, 1.0, 0.5405, 1.0, 0.5405, 1.0, 0.5135, 1.0, 0.8649, 1.0, 0.8919, 1.0, 0.8919, 1.0, 0.8649, 1.0, 0.1351, 1.0, 0.1622, 1.0, 0.1622, 1.0, 0.1351, 1.0, 0.4865, 1.0, 0.5135, 1.0, 0.5135, 1.0, 0.4865, 1.0, 0.8378, 1.0, 0.8649, 1.0, 0.8649, 1.0, 0.8378, 1.0, 0.1081, 1.0, 0.1351, 1.0, 0.1351, 1.0, 0.1081, 1.0, 0.4595, 1.0, 0.4865, 1.0, 0.4865, 1.0, 0.4595, 1.0, 0.8108, 1.0, 0.8378, 1.0, 0.8378, 1.0, 0.8108, 1.0, 0.08108, 1.0, 0.1081, 1.0, 0.1081, 1.0, 0.08108, 1.0, 0.4324, 1.0, 0.4595, 1.0, 0.4595, 1.0, 0.4324, 1.0, 0.7838, 1.0, 0.8108, 1.0, 0.8108, 1.0, 0.7838, 1.0, 0.05405, 1.0, 0.08108, 1.0, 0.08108, 1.0, 0.05405, 1.0, 0.4054, 1.0, 0.4324, 1.0, 0.4324, 1.0, 0.4054, 1.0, 0.7568, 1.0, 0.7838, 1.0, 0.7838, 1.0, 0.7568, 1.0, 0.02703, 1.0, 0.05405, 1.0, 0.05405, 1.0, 0.02703, 1.0, 0.3784, 1.0, 0.4054, 1.0, 0.4054, 1.0, 0.3784, 1.0, 0.7297, 1.0, 0.7568, 1.0, 0.7568, 1.0, 0.7297, 1.0, 1.751e-07, 1.0, 0.02703, 1.0, 0.02703, 1.0, 1.751e-07, 1.0, 0.3514, 1.0, 0.3784, 1.0, 0.3784, 1.0, 0.3514, 1.0, 0.7027, 1.0, 0.7297, 1.0, 0.7297, 1.0, 0.7027, 1.0, 0.3243, 1.0, 0.3514, 1.0, 0.3514, 1.0, 0.3243, 1.0, 0.6757, 1.0, 0.7027, 1.0, 0.7027, 1.0, 0.6757, 1.0, 0.2973, 1.0, 0.3243, 1.0, 0.3243, 1.0, 0.2973, 1.0, 0.6486, 1.0, 0.6757, 1.0, 0.6757, 1.0, 0.6486, 1.0, 0.2703, 1.0, 0.2973, 1.0, 0.2973, 1.0, 0.2703, 1.0, 0.7838, 1.0, 0.8108, 1.0, 0.8108, 1.0, 0.7838, 1.0, 0.08108, 1.0, 0.1081, 1.0, 0.1081, 1.0, 0.08108, 1.0, 0.7027, 1.0, 0.6757, 1.0, 0.6757, 1.0, 0.7027, 1.0, 0.8108, 1.0, 0.8378, 1.0, 0.8378, 1.0, 0.8108, 1.0, 0.1081, 1.0, 0.1351, 1.0, 0.1351, 1.0, 0.1081, 1.0, 0.7297, 1.0, 0.7027, 1.0, 0.7027, 1.0, 0.7297, 1.0, 0.02703, 1.0, 1.751e-07, 1.0, 1.751e-07, 1.0, 0.02703, 1.0, 0.8378, 1.0, 0.8649, 1.0, 0.8649, 1.0, 0.8378, 1.0, 0.1351, 1.0, 0.1622, 1.0, 0.1622, 1.0, 0.1351, 1.0, 0.7568, 1.0, 0.7297, 1.0, 0.7297, 1.0, 0.7568, 1.0, 0.05405, 1.0, 0.02703, 1.0, 0.02703, 1.0, 0.05405, 1.0, 0.8649, 1.0, 0.8919, 1.0, 0.8919, 1.0, 0.8649, 1.0, 0.1622, 1.0, 0.1892, 1.0, 0.1892, 1.0, 0.1622, 1.0, 0.7838, 1.0, 0.7568, 1.0, 0.7568, 1.0, 0.7838, 1.0, 0.08108, 1.0, 0.05405, 1.0, 0.05405, 1.0, 0.08108, 1.0, 0.8919, 1.0, 0.9189, 1.0, 0.9189, 1.0, 0.8919, 1.0, 0.1892, 1.0, 0.2162, 1.0, 0.2162, 1.0, 0.1892, 1.0, 0.8108, 1.0, 0.7838, 1.0, 0.7838, 1.0, 0.8108, 1.0, 0.1081, 1.0, 0.08108, 1.0, 0.08108, 1.0, 0.1081, 1.0, 0.9189, 1.0, 0.9459, 1.0, 0.9459, 1.0, 0.9189, 1.0, 0.2162, 1.0, 0.2432, 1.0, 0.2432, 1.0, 0.2162, 1.0, 0.8378, 1.0, 0.8108, 1.0, 0.8108, 1.0, 0.8378, 1.0, 0.1351, 1.0, 0.1081, 1.0, 0.1081, 1.0, 0.1351, 1.0, 0.9459, 1.0, 0.973, 1.0, 0.973, 1.0, 0.9459, 1.0, 0.2432, 1.0, 0.2703, 1.0, 0.2703, 1.0, 0.2432, 1.0, 0.8649, 1.0, 0.8378, 1.0, 0.8378, 1.0, 0.8649, 1.0, 0.1622, 1.0, 0.1351, 1.0, 0.1351, 1.0, 0.1622, 1.0, 0.973, 1.0, 1.0, 1.0, 1.0, 1.0, 0.973, 1.0, 0.2703, 1.0, 0.2973, 1.0, 0.2973, 1.0, 0.2703, 1.0, 0.8919, 1.0, 0.8649, 1.0, 0.8649, 1.0, 0.8919, 1.0, 0.1892, 1.0, 0.1622, 1.0, 0.1622, 1.0, 0.1892, 1.0, 0.2973, 1.0, 0.3243, 1.0, 0.3243, 1.0, 0.2973, 1.0, 0.9189, 1.0, 0.8919, 1.0, 0.8919, 1.0, 0.9189, 1.0, 0.2162, 1.0, 0.1892, 1.0, 0.1892, 1.0, 0.2162, 1.0, 0.3243, 1.0, 0.3514, 1.0, 0.3514, 1.0, 0.3243, 1.0, 0.9459, 1.0, 0.9189, 1.0, 0.9189, 1.0, 0.9459, 1.0, 0.2432, 1.0, 0.2162, 1.0, 0.2162, 1.0, 0.2432, 1.0, 0.8649, 1.0, 0.8919, 1.0, 0.8919, 1.0, 0.8649, 1.0, 0.1351, 1.0, 0.1622, 1.0, 0.1622, 1.0, 0.1351, 1.0, 0.4865, 1.0, 0.5135, 1.0, 0.5135, 1.0, 0.4865, 1.0, 0.8378, 1.0, 0.8649, 1.0, 0.8649, 1.0, 0.8378, 1.0, 0.1081, 1.0, 0.1351, 1.0, 0.1351, 1.0, 0.1081, 1.0, 0.4595, 1.0, 0.4865, 1.0, 0.4865, 1.0, 0.4595, 1.0, 0.8108, 1.0, 0.8378, 1.0, 0.8378, 1.0, 0.8108, 1.0, 0.08108, 1.0, 0.1081, 1.0, 0.1081, 1.0, 0.08108, 1.0, 0.4324, 1.0, 0.4595, 1.0, 0.4595, 1.0, 0.4324, 1.0, 0.7838, 1.0, 0.8108, 1.0, 0.8108, 1.0, 0.7838, 1.0, 0.05405, 1.0, 0.08108, 1.0, 0.08108, 1.0, 0.05405, 1.0, 0.4054, 1.0, 0.4324, 1.0, 0.4324, 1.0, 0.4054, 1.0, 0.7568, 1.0, 0.7838, 1.0, 0.7838, 1.0, 0.7568, 1.0, 0.02703, 1.0, 0.05405, 1.0, 0.05405, 1.0, 0.02703, 1.0, 0.3784, 1.0, 0.4054, 1.0, 0.4054, 1.0, 0.3784, 1.0, 0.7297, 1.0, 0.7568, 1.0, 0.7568, 1.0, 0.7297, 1.0, 1.751e-07, 1.0, 0.02703, 1.0, 0.02703, 1.0, 1.751e-07, 1.0, 0.3514, 1.0, 0.3784, 1.0, 0.3784, 1.0, 0.3514, 1.0, 0.7027, 1.0, 0.7297, 1.0, 0.7297, 1.0, 0.7027, 1.0, 0.3243, 1.0, 0.3514, 1.0, 0.3514, 1.0, 0.3243, 1.0, 0.6757, 1.0, 0.7027, 1.0, 0.7027, 1.0, 0.6757, 1.0, 0.2973, 1.0, 0.3243, 1.0, 0.3243, 1.0, 0.2973, 1.0, 0.6486, 1.0, 0.6757, 1.0, 0.6757, 1.0, 0.6486, 1.0, 0.2703, 1.0, 0.2973, 1.0, 0.2973, 1.0, 0.2703, 1.0, 0.6216, 1.0, 0.6486, 1.0, 0.6486, 1.0, 0.6216, 1.0, 0.973, 1.0, 1.0, 1.0, 1.0, 1.0, 0.973, 1.0, 0.2432, 1.0, 0.2703, 1.0, 0.2703, 1.0, 0.2432, 1.0, 0.5946, 1.0, 0.6216, 1.0, 0.6216, 1.0, 0.5946, 1.0, 0.9459, 1.0, 0.973, 1.0, 0.973, 1.0, 0.9459, 1.0, 0.2162, 1.0, 0.2432, 1.0, 0.2432, 1.0, 0.2162, 1.0, 0.5676, 1.0, 0.5946, 1.0, 0.5946, 1.0, 0.5676, 1.0, 0.9189, 1.0, 0.9459, 1.0, 0.9459, 1.0, 0.9189, 1.0, 0.1892, 1.0, 0.2162, 1.0, 0.2162, 1.0, 0.1892, 1.0, 0.5405, 1.0, 0.5676, 1.0, 0.5676, 1.0, 0.5405, 1.0, 0.8919, 1.0, 0.9189, 1.0, 0.9189, 1.0, 0.8919, 1.0, 0.1622, 1.0, 0.1892, 1.0, 0.1892, 1.0, 0.1622, 1.0, 0.5135, 1.0, 0.5405, 1.0, 0.5405, 1.0, 0.5135, 1.0, 0.3243, 1.0, 0.3514, 1.0, 0.3514, 1.0, 0.3243, 1.0, 0.6757, 1.0, 0.7027, 1.0, 0.7027, 1.0, 0.6757, 1.0, 0.2973, 1.0, 0.3243, 1.0, 0.3243, 1.0, 0.2973, 1.0, 0.6486, 1.0, 0.6757, 1.0, 0.6757, 1.0, 0.6486, 1.0, 0.2703, 1.0, 0.2973, 1.0, 0.2973, 1.0, 0.2703, 1.0, 0.6216, 1.0, 0.6486, 1.0, 0.6486, 1.0, 0.6216, 1.0, 0.973, 1.0, 1.0, 1.0, 1.0, 1.0, 0.973, 1.0, 0.2432, 1.0, 0.2703, 1.0, 0.2703, 1.0, 0.2432, 1.0, 0.5946, 1.0, 0.6216, 1.0, 0.6216, 1.0, 0.5946, 1.0, 0.9459, 1.0, 0.973, 1.0, 0.973, 1.0, 0.9459, 1.0, 0.2162, 1.0, 0.2432, 1.0, 0.2432, 1.0, 0.2162, 1.0, 0.5676, 1.0, 0.5946, 1.0, 0.5946, 1.0, 0.5676, 1.0, 0.9189, 1.0, 0.9459, 1.0, 0.9459, 1.0, 0.9189, 1.0, 0.1892, 1.0, 0.2162, 1.0, 0.2162, 1.0, 0.1892, 1.0, 0.5405, 1.0, 0.5676, 1.0, 0.5676, 1.0, 0.5405, 1.0, 0.8919, 1.0, 0.9189, 1.0, 0.9189, 1.0, 0.8919, 1.0, 0.1622, 1.0, 0.1892, 1.0, 0.1892, 1.0, 0.1622, 1.0, 0.5135, 1.0, 0.5405, 1.0, 0.5405, 1.0, 0.5135, 1.0, 0.8649, 1.0, 0.8919, 1.0, 0.8919, 1.0, 0.8649, 1.0, 0.1351, 1.0, 0.1622, 1.0, 0.1622, 1.0, 0.1351, 1.0, 0.4865, 1.0, 0.5135, 1.0, 0.5135, 1.0, 0.4865, 1.0, 0.8378, 1.0, 0.8649, 1.0, 0.8649, 1.0, 0.8378, 1.0, 0.1081, 1.0, 0.1351, 1.0, 0.1351, 1.0, 0.1081, 1.0, 0.4595, 1.0, 0.4865, 1.0, 0.4865, 1.0, 0.4595, 1.0, 0.8108, 1.0, 0.8378, 1.0, 0.8378, 1.0, 0.8108, 1.0, 0.08108, 1.0, 0.1081, 1.0, 0.1081, 1.0, 0.08108, 1.0, 0.4324, 1.0, 0.4595, 1.0, 0.4595, 1.0, 0.4324, 1.0, 0.7838, 1.0, 0.8108, 1.0, 0.8108, 1.0, 0.7838, 1.0, 0.05405, 1.0, 0.08108, 1.0, 0.08108, 1.0, 0.05405, 1.0, 0.4054, 1.0, 0.4324, 1.0, 0.4324, 1.0, 0.4054, 1.0, 0.7568, 1.0, 0.7838, 1.0, 0.7838, 1.0, 0.7568, 1.0, 0.02703, 1.0, 0.05405, 1.0, 0.05405, 1.0, 0.02703, 1.0, 0.3784, 1.0, 0.4054, 1.0, 0.4054, 1.0, 0.3784, 1.0, 0.7297, 1.0, 0.7568, 1.0, 0.7568, 1.0, 0.7297, 1.0, 1.751e-07, 1.0, 0.02703, 1.0, 0.02703, 1.0, 1.751e-07, 1.0, 0.3514, 1.0, 0.3784, 1.0, 0.3784, 1.0, 0.3514, 1.0, 0.7027, 1.0, 0.7297, 1.0, 0.7297, 1.0, 0.7027, 1.0, 0.5135, 1.0, 0.5405, 1.0, 0.5405, 1.0, 0.5135, 1.0, 0.8649, 1.0, 0.8919, 1.0, 0.8919, 1.0, 0.8649, 1.0, 0.1351, 1.0, 0.1622, 1.0, 0.1622, 1.0, 0.1351, 1.0, 0.4865, 1.0, 0.5135, 1.0, 0.5135, 1.0, 0.4865, 1.0, 0.8378, 1.0, 0.8649, 1.0, 0.8649, 1.0, 0.8378, 1.0, 0.1081, 1.0, 0.1351, 1.0, 0.1351, 1.0, 0.1081, 1.0, 0.4595, 1.0, 0.4865, 1.0, 0.4865, 1.0, 0.4595, 1.0, 0.8108, 1.0, 0.8378, 1.0, 0.8378, 1.0, 0.8108, 1.0, 0.08108, 1.0, 0.1081, 1.0, 0.1081, 1.0, 0.08108, 1.0, 0.4324, 1.0, 0.4595, 1.0, 0.4595, 1.0, 0.4324, 1.0, 0.7838, 1.0, 0.8108, 1.0, 0.8108, 1.0, 0.7838, 1.0, 0.05405, 1.0, 0.08108, 1.0, 0.08108, 1.0, 0.05405, 1.0, 0.4054, 1.0, 0.4324, 1.0, 0.4324, 1.0, 0.4054, 1.0, 0.7568, 1.0, 0.7838, 1.0, 0.7838, 1.0, 0.7568, 1.0, 0.02703, 1.0, 0.05405, 1.0, 0.05405, 1.0, 0.02703, 1.0, 0.3784, 1.0, 0.4054, 1.0, 0.4054, 1.0, 0.3784, 1.0, 0.7297, 1.0, 0.7568, 1.0, 0.7568, 1.0, 0.7297, 1.0, 1.751e-07, 1.0, 0.02703, 1.0, 0.02703, 1.0, 1.751e-07, 1.0, 0.3514, 1.0, 0.3784, 1.0, 0.3784, 1.0, 0.3514, 1.0, 0.7027, 1.0, 0.7297, 1.0, 0.7297, 1.0, 0.7027, 1.0, 0.3243, 1.0, 0.3514, 1.0, 0.3514, 1.0, 0.3243, 1.0, 0.6757, 1.0, 0.7027, 1.0, 0.7027, 1.0, 0.6757, 1.0, 0.2973, 1.0, 0.3243, 1.0, 0.3243, 1.0, 0.2973, 1.0, 0.6486, 1.0, 0.6757, 1.0, 0.6757, 1.0, 0.6486, 1.0, 0.2703, 1.0, 0.2973, 1.0, 0.2973, 1.0, 0.2703, 1.0, 0.6216, 1.0, 0.6486, 1.0, 0.6486, 1.0, 0.6216, 1.0, 0.973, 1.0, 1.0, 1.0, 1.0, 1.0, 0.973, 1.0, 0.2432, 1.0, 0.2703, 1.0, 0.2703, 1.0, 0.2432, 1.0, 0.5946, 1.0, 0.6216, 1.0, 0.6216, 1.0, 0.5946, 1.0, 0.9459, 1.0, 0.973, 1.0, 0.973, 1.0, 0.9459, 1.0, 0.2162, 1.0, 0.2432, 1.0, 0.2432, 1.0, 0.2162, 1.0, 0.5676, 1.0, 0.5946, 1.0, 0.5946, 1.0, 0.5676, 1.0, 0.9189, 1.0, 0.9459, 1.0, 0.9459, 1.0, 0.9189, 1.0, 0.1892, 1.0, 0.2162, 1.0, 0.2162, 1.0, 0.1892, 1.0, 0.5405, 1.0, 0.5676, 1.0, 0.5676, 1.0, 0.5405, 1.0, 0.8919, 1.0, 0.9189, 1.0, 0.9189, 1.0, 0.8919, 1.0, 0.1622, 1.0, 0.1892, 1.0, 0.1892, 1.0, 0.1622, 1.0, 0.7027, 1.0, 0.7297, 1.0, 0.7297, 1.0, 0.7027, 1.0, 0.3243, 1.0, 0.3514, 1.0, 0.3514, 1.0, 0.3243, 1.0, 0.6757, 1.0, 0.7027, 1.0, 0.7027, 1.0, 0.6757, 1.0, 0.2973, 1.0, 0.3243, 1.0, 0.3243, 1.0, 0.2973, 1.0, 0.6486, 1.0, 0.6757, 1.0, 0.6757, 1.0, 0.6486, 1.0, 0.2703, 1.0, 0.2973, 1.0, 0.2973, 1.0, 0.2703, 1.0, 0.6216, 1.0, 0.6486, 1.0, 0.6486, 1.0, 0.6216, 1.0, 0.973, 1.0, 1.0, 1.0, 1.0, 1.0, 0.973, 1.0, 0.2432, 1.0, 0.2703, 1.0, 0.2703, 1.0, 0.2432, 1.0, 0.5946, 1.0, 0.6216, 1.0, 0.6216, 1.0, 0.5946, 1.0, 0.9459, 1.0, 0.973, 1.0, 0.973, 1.0, 0.9459, 1.0, 0.2162, 1.0, 0.2432, 1.0, 0.2432, 1.0, 0.2162, 1.0, 0.5676, 1.0, 0.5946, 1.0, 0.5946, 1.0, 0.5676, 1.0, 0.9189, 1.0, 0.9459, 1.0, 0.9459, 1.0, 0.9189, 1.0, 0.1892, 1.0, 0.2162, 1.0, 0.2162, 1.0, 0.1892, 1.0, 0.5405, 1.0, 0.5676, 1.0, 0.5676, 1.0, 0.5405, 1.0, 0.8919, 1.0, 0.9189, 1.0, 0.9189, 1.0, 0.8919, 1.0, 0.1622, 1.0, 0.1892, 1.0, 0.1892, 1.0, 0.1622, 1.0, 0.5135, 1.0, 0.5405, 1.0, 0.5405, 1.0, 0.5135, 1.0, 0.8649, 1.0, 0.8919, 1.0, 0.8919, 1.0, 0.8649, 1.0, 0.1351, 1.0, 0.1622, 1.0, 0.1622, 1.0, 0.1351, 1.0, 0.4865, 1.0, 0.5135, 1.0, 0.5135, 1.0, 0.4865, 1.0, 0.8378, 1.0, 0.8649, 1.0, 0.8649, 1.0, 0.8378, 1.0, 0.1081, 1.0, 0.1351, 1.0, 0.1351, 1.0, 0.1081, 1.0, 0.4595, 1.0, 0.4865, 1.0, 0.4865, 1.0, 0.4595, 1.0, 0.8108, 1.0, 0.8378, 1.0, 0.8378, 1.0, 0.8108, 1.0, 0.08108, 1.0, 0.1081, 1.0, 0.1081, 1.0, 0.08108, 1.0, 0.4324, 1.0, 0.4595, 1.0, 0.4595, 1.0, 0.4324, 1.0, 0.7838, 1.0, 0.8108, 1.0, 0.8108, 1.0, 0.7838, 1.0, 0.05405, 1.0, 0.08108, 1.0, 0.08108, 1.0, 0.05405, 1.0, 0.4054, 1.0, 0.4324, 1.0, 0.4324, 1.0, 0.4054, 1.0, 0.7568, 1.0, 0.7838, 1.0, 0.7838, 1.0, 0.7568, 1.0, 0.02703, 1.0, 0.05405, 1.0, 0.05405, 1.0, 0.02703, 1.0, 0.3784, 1.0, 0.4054, 1.0, 0.4054, 1.0, 0.3784, 1.0, 0.7297, 1.0, 0.7568, 1.0, 0.7568, 1.0, 0.7297, 1.0, 1.751e-07, 1.0, 0.02703, 1.0, 0.02703, 1.0, 1.751e-07, 1.0, 0.3514, 1.0, 0.3784, 1.0, 0.3784, 1.0, 0.3514, 1.0, 0.8919, 1.0, 0.9189, 1.0, 0.8919, 1.0, 0.1622, 1.0, 0.1892, 1.0, 0.1622, 1.0, 0.5135, 1.0, 0.5405, 1.0, 0.5135, 1.0, 0.8649, 1.0, 0.8919, 1.0, 0.8649, 1.0, 0.1351, 1.0, 0.1622, 1.0, 0.1351, 1.0, 0.4865, 1.0, 0.5135, 1.0, 0.4865, 1.0, 0.8378, 1.0, 0.8649, 1.0, 0.8378, 1.0, 0.1081, 1.0, 0.1351, 1.0, 0.1081, 1.0, 0.4595, 1.0, 0.4865, 1.0, 0.4595, 1.0, 0.8108, 1.0, 0.8378, 1.0, 0.8108, 1.0, 0.08108, 1.0, 0.1081, 1.0, 0.08108, 1.0, 0.4324, 1.0, 0.4595, 1.0, 0.4324, 1.0, 0.7838, 1.0, 0.8108, 1.0, 0.7838, 1.0, 0.05405, 1.0, 0.08108, 1.0, 0.05405, 1.0, 0.4054, 1.0, 0.4324, 1.0, 0.4054, 1.0, 0.7568, 1.0, 0.7838, 1.0, 0.7568, 1.0, 0.02703, 1.0, 0.05405, 1.0, 0.02703, 1.0, 0.3784, 1.0, 0.4054, 1.0, 0.3784, 1.0, 0.7297, 1.0, 0.7568, 1.0, 0.7297, 1.0, 1.751e-07, 1.0, 0.02703, 1.0, 1.751e-07, 1.0, 0.3514, 1.0, 0.3784, 1.0, 0.3514, 1.0, 0.7027, 1.0, 0.7297, 1.0, 0.7027, 1.0, 0.3243, 1.0, 0.3514, 1.0, 0.3243, 1.0, 0.6757, 1.0, 0.7027, 1.0, 0.6757, 1.0, 0.2973, 1.0, 0.3243, 1.0, 0.2973, 1.0, 0.6486, 1.0, 0.6757, 1.0, 0.6486, 1.0, 0.2703, 1.0, 0.2973, 1.0, 0.2703, 1.0, 0.6216, 1.0, 0.6486, 1.0, 0.6216, 1.0, 0.973, 1.0, 1.0, 1.0, 0.973, 1.0, 0.2432, 1.0, 0.2703, 1.0, 0.2432, 1.0, 0.5946, 1.0, 0.6216, 1.0, 0.5946, 1.0, 0.9459, 1.0, 0.973, 1.0, 0.9459, 1.0, 0.2162, 1.0, 0.2432, 1.0, 0.2162, 1.0, 0.5676, 1.0, 0.5946, 1.0, 0.5676, 1.0, 0.9189, 1.0, 0.9459, 1.0, 0.9189, 1.0, 0.1892, 1.0, 0.2162, 1.0, 0.1892, 1.0, 0.5405, 1.0, 0.5676, 1.0, 0.5405, 1.0, 0.6757, 1.0, 0.7027, 1.0, 0.7027, 1.0, 0.6757, 1.0, 0.2973, 1.0, 0.3243, 1.0, 0.3243, 1.0, 0.2973, 1.0, 0.6486, 1.0, 0.6757, 1.0, 0.6757, 1.0, 0.6486, 1.0, 0.2703, 1.0, 0.2973, 1.0, 0.2973, 1.0, 0.2703, 1.0, 0.6216, 1.0, 0.6486, 1.0, 0.6486, 1.0, 0.6216, 1.0, 0.973, 1.0, 1.0, 1.0, 1.0, 1.0, 0.973, 1.0, 0.2432, 1.0, 0.2703, 1.0, 0.2703, 1.0, 0.2432, 1.0, 0.5946, 1.0, 0.6216, 1.0, 0.6216, 1.0, 0.5946, 1.0, 0.9459, 1.0, 0.973, 1.0, 0.973, 1.0, 0.9459, 1.0, 0.2162, 1.0, 0.2432, 1.0, 0.2432, 1.0, 0.2162, 1.0, 0.5676, 1.0, 0.5946, 1.0, 0.5946, 1.0, 0.5676, 1.0, 0.9189, 1.0, 0.9459, 1.0, 0.9459, 1.0, 0.9189, 1.0, 0.1892, 1.0, 0.2162, 1.0, 0.2162, 1.0, 0.1892, 1.0, 0.5405, 1.0, 0.5676, 1.0, 0.5676, 1.0, 0.5405, 1.0, 0.8919, 1.0, 0.9189, 1.0, 0.9189, 1.0, 0.8919, 1.0, 0.1622, 1.0, 0.1892, 1.0, 0.1892, 1.0, 0.1622, 1.0, 0.5135, 1.0, 0.5405, 1.0, 0.5405, 1.0, 0.5135, 1.0, 0.8649, 1.0, 0.8919, 1.0, 0.8919, 1.0, 0.8649, 1.0, 0.1351, 1.0, 0.1622, 1.0, 0.1622, 1.0, 0.1351, 1.0, 0.4865, 1.0, 0.5135, 1.0, 0.5135, 1.0, 0.4865, 1.0, 0.8378, 1.0, 0.8649, 1.0, 0.8649, 1.0, 0.8378, 1.0, 0.1081, 1.0, 0.1351, 1.0, 0.1351, 1.0, 0.1081, 1.0, 0.4595, 1.0, 0.4865, 1.0, 0.4865, 1.0, 0.4595, 1.0, 0.8108, 1.0, 0.8378, 1.0, 0.8378, 1.0, 0.8108, 1.0, 0.08108, 1.0, 0.1081, 1.0, 0.1081, 1.0, 0.08108, 1.0, 0.4324, 1.0, 0.4595, 1.0, 0.4595, 1.0, 0.4324, 1.0, 0.7838, 1.0, 0.8108, 1.0, 0.8108, 1.0, 0.7838, 1.0, 0.05405, 1.0, 0.08108, 1.0, 0.08108, 1.0, 0.05405, 1.0, 0.4054, 1.0, 0.4324, 1.0, 0.4324, 1.0, 0.4054, 1.0, 0.7568, 1.0, 0.7838, 1.0, 0.7838, 1.0, 0.7568, 1.0, 0.02703, 1.0, 0.05405, 1.0, 0.05405, 1.0, 0.02703, 1.0, 0.3784, 1.0, 0.4054, 1.0, 0.4054, 1.0, 0.3784, 1.0, 0.7297, 1.0, 0.7568, 1.0, 0.7568, 1.0, 0.7297, 1.0, 1.751e-07, 1.0, 0.02703, 1.0, 0.02703, 1.0, 1.751e-07, 1.0, 0.3514, 1.0, 0.3784, 1.0, 0.3784, 1.0, 0.3514, 1.0, 0.7027, 1.0, 0.7297, 1.0, 0.7297, 1.0, 0.7027, 1.0, 0.3243, 1.0, 0.3514, 1.0, 0.3514, 1.0, 0.3243, 1.0, 0.6757, 1.0, 0.6486, 1.0, 0.6486, 1.0, 0.6757, 1.0, 0.05405, 1.0, 0.08108, 1.0, 0.08108, 1.0, 0.05405, 1.0, 0.7568, 1.0, 0.7838, 1.0, 0.7838, 1.0, 0.7568, 1.0, 0.6486, 1.0, 0.6216, 1.0, 0.6216, 1.0, 0.6486, 1.0, 0.02703, 1.0, 0.05405, 1.0, 0.05405, 1.0, 0.02703, 1.0, 0.7297, 1.0, 0.7568, 1.0, 0.7568, 1.0, 0.7297, 1.0, 0.6216, 1.0, 0.5946, 1.0, 0.5946, 1.0, 0.6216, 1.0, 1.751e-07, 1.0, 0.02703, 1.0, 0.02703, 1.0, 1.751e-07, 1.0, 0.7027, 1.0, 0.7297, 1.0, 0.7297, 1.0, 0.7027, 1.0, 0.5946, 1.0, 0.5676, 1.0, 0.5676, 1.0, 0.5946, 1.0, 0.6757, 1.0, 0.7027, 1.0, 0.7027, 1.0, 0.6757, 1.0, 0.5676, 1.0, 0.5405, 1.0, 0.5405, 1.0, 0.5676, 1.0, 0.6486, 1.0, 0.6757, 1.0, 0.6757, 1.0, 0.6486, 1.0, 0.5405, 1.0, 0.5135, 1.0, 0.5135, 1.0, 0.5405, 1.0, 0.6216, 1.0, 0.6486, 1.0, 0.6486, 1.0, 0.6216, 1.0, 0.5135, 1.0, 0.4865, 1.0, 0.4865, 1.0, 0.5135, 1.0, 0.5946, 1.0, 0.6216, 1.0, 0.6216, 1.0, 0.5946, 1.0, 0.4865, 1.0, 0.4595, 1.0, 0.4595, 1.0, 0.4865, 1.0, 0.5676, 1.0, 0.5946, 1.0, 0.5946, 1.0, 0.5676, 1.0, 0.4595, 1.0, 0.4324, 1.0, 0.4324, 1.0, 0.4595, 1.0, 0.5405, 1.0, 0.5676, 1.0, 0.5676, 1.0, 0.5405, 1.0, 0.4324, 1.0, 0.4054, 1.0, 0.4054, 1.0, 0.4324, 1.0, 0.5135, 1.0, 0.5405, 1.0, 0.5405, 1.0, 0.5135, 1.0, 0.4054, 1.0, 0.3784, 1.0, 0.3784, 1.0, 0.4054, 1.0, 0.4865, 1.0, 0.5135, 1.0, 0.5135, 1.0, 0.4865, 1.0, 0.3784, 1.0, 0.3514, 1.0, 0.3514, 1.0, 0.3784, 1.0, 0.4595, 1.0, 0.4865, 1.0, 0.4865, 1.0, 0.4595, 1.0, 0.3514, 1.0, 0.3243, 1.0, 0.3243, 1.0, 0.3514, 1.0, 0.4324, 1.0, 0.4595, 1.0, 0.4595, 1.0, 0.4324, 1.0, 0.3243, 1.0, 0.2973, 1.0, 0.2973, 1.0, 0.3243, 1.0, 0.4054, 1.0, 0.4324, 1.0, 0.4324, 1.0, 0.4054, 1.0, 0.2973, 1.0, 0.2703, 1.0, 0.2703, 1.0, 0.2973, 1.0, 1.0, 1.0, 0.973, 1.0, 0.973, 1.0, 1.0, 1.0, 0.3784, 1.0, 0.4054, 1.0, 0.4054, 1.0, 0.3784, 1.0, 0.2703, 1.0, 0.2432, 1.0, 0.2432, 1.0, 0.2703, 1.0, 0.973, 1.0, 0.9459, 1.0, 0.9459, 1.0, 0.973, 1.0, 0.3514, 1.0, 0.3784, 1.0, 0.3784, 1.0, 0.3514, 1.0])
me_cylinder_001.materials.append(mat_material_003)
me_cylinder_001.materials.append(mat_material_004)
me_cylinder_001.materials.append(mat_material_005)
me_cylinder_001.materials.append(mat_material_006)
me_cylinder_001.materials.append(mat_material_007)
me_cylinder_001.use_remesh_fix_poles = True
me_cylinder_001.use_remesh_preserve_attributes = False
me_cylinder_001.update()

# ---- objects
ob_cylinder = bpy.data.objects.new('Cylinder', me_cylinder_001)

# ---- transforms, parenting, visibility, modifiers, constraints
ob_cylinder.location = (0.0, 0.0, 0.0)
ob_cylinder.rotation_euler = (0.0, -0.0, 15.71)
ob_cylinder.scale = (14.07, 14.07, -0.9937)

# ---- collection membership
col_collection.objects.link(ob_cylinder)

# ---- scene / render settings (as saved in the file)
scene.frame_start = 1; scene.frame_end = 250; scene.frame_set(41)
scene.render.engine = 'BLENDER_EEVEE_NEXT'
scene.cycles.sampling_pattern = 'TABULATED_SOBOL'
scene.cycles.use_light_tree = False
scene.view_settings.view_transform = 'Filmic'
bpy.context.view_layer.update()

# ---- added for rendering (the .blend has no active camera and no usable light): camera, sun
cam_auto = bpy.data.cameras.new('AutoCamera')
cam_auto.lens = 50.0
cam_auto.sensor_width = 36.0
cam_auto.clip_end = 1175.73
ob_auto_camera = bpy.data.objects.new('AutoCamera', cam_auto)
scene.collection.objects.link(ob_auto_camera)
ob_auto_camera.location = (66.9937, -80.4381, 53.7685)
ob_auto_camera.rotation_euler = (1.09748, -7.21219e-08, 0.694738)
scene.camera = ob_auto_camera
light_auto_sun = bpy.data.lights.new('AutoSun', 'SUN')
light_auto_sun.energy = 3.0
light_auto_sun.angle = 0.0523599
ob_auto_sun = bpy.data.objects.new('AutoSun', light_auto_sun)
scene.collection.objects.link(ob_auto_sun)
ob_auto_sun.rotation_euler = (0.872665, 0.174533, 0.523599)
bpy.context.view_layer.update()
